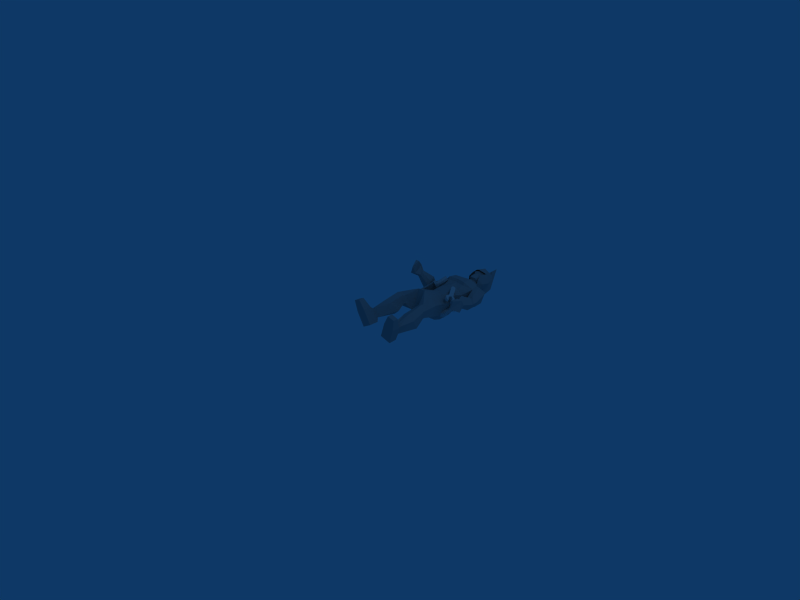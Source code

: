 # Source: wartime_mechanic_heal.blend  (saved by Blender 2.49.2; exported with 4.5.12 LTS)
import bpy
from mathutils import Matrix  # noqa: F401  (used for matrix-valued properties, if any)

bpy.ops.wm.read_factory_settings(use_empty=True)
scene = bpy.context.scene
scene.name = 'Scene'

# ---- collections
col_collection_1 = bpy.data.collections.new('Collection 1'); scene.collection.children.link(col_collection_1)

# ---- materials (node trees are filled in below, after node groups)
mat_material = bpy.data.materials.new('Material')
mat_material.alpha_threshold = 0.0
mat_material.roughness = 0.5
mat_material.line_color = (0.0, 0.0, 0.0, 1.0)
mat_material_001 = bpy.data.materials.new('Material.001')
mat_material_001.alpha_threshold = 0.0
mat_material_001.diffuse_color = (0.6392, 0.6392, 0.6392, 1.0)
mat_material_001.roughness = 0.5
mat_material_001.line_color = (0.0, 0.0, 0.0, 1.0)

# ---- material node trees

# ---- world
world_world = bpy.data.worlds.new('World'); scene.world = world_world
world_world.color = (0.05656, 0.2208, 0.4)
world_world.use_sun_shadow = False
world_world.sun_shadow_jitter_overblur = 0.0
world_world.cycles.sampling_method = 'MANUAL'
world_world.cycles.sample_map_resolution = 256

# ---- cameras
cam_camera = bpy.data.cameras.new('Camera')
cam_camera.passepartout_alpha = 0.2
cam_camera.clip_end = 100.0
cam_camera.lens = 35.0
cam_camera.ortho_scale = 7.314
cam_camera.show_passepartout = False
cam_camera.show_safe_areas = True
cam_camera.dof.focus_distance = 0.0
cam_camera.dof.aperture_fstop = 128.0

# ---- lights
light_spot = bpy.data.lights.new('Spot', 'POINT')
light_spot.transmission_factor = 0.0
light_spot.cutoff_distance = 30.0
light_spot.energy = 100.0
light_spot.shadow_buffer_clip_start = 1.001
light_spot.shadow_soft_size = 1.0
light_spot.shadow_maximum_resolution = 0.006
light_spot.use_absolute_resolution = True
light_spot.cycles.use_multiple_importance_sampling = False

# ---- meshes
me_cylinder_002 = bpy.data.meshes.new('Cylinder.002')
me_cylinder_002.from_pydata([(-12.28, 9.611, -0.7708), (-11.28, 11.41, -3.744), (-12.06, 12.08, -3.603), (-13.06, 10.28, -0.63), (-11.66, 10.21, -0.1963), (-10.66, 12.01, -3.169), (-11.44, 12.68, -3.028), (-12.44, 10.88, -0.05545), (-12.46, 10.51, -0.07362), (-12.03, 10.14, -0.1504), (-12.79, 10.18, -0.3869), (-12.37, 9.813, -0.4636), (-12.66, 9.288, 0.4034), (-13.09, 9.653, 0.4802), (-12.32, 9.616, 0.7167), (-12.75, 9.981, 0.7934), (-12.85, 9.926, 1.102), (-12.3, 9.458, 1.004), (-13.28, 9.505, 0.7001), (-12.73, 9.036, 0.6015), (-12.95, 8.643, 1.251), (-13.5, 9.112, 1.349), (-12.52, 9.065, 1.653), (-13.07, 9.533, 1.751), (-14.15, 8.485, 0.752), (-13.6, 8.017, 0.6534), (-13.38, 8.41, 0.004147), (-13.93, 8.878, 0.1027), (-12.57, 9.692, 1.053), (-12.41, 9.261, 1.328), (-12.79, 9.299, 1.702), (-12.96, 9.73, 1.427), (-12.68, 9.495, 1.377), (-11.55, 10.52, 1.449), (-11.82, 10.76, 1.504), (-14.01, 7.984, -2.29), (-13.64, 5.079, 0.5424), (-14.17, 5.779, 1.2), (-14.45, 8.665, -1.535), (-14.61, 7.798, -2.47), (-14.19, 4.952, 0.2356), (-14.72, 5.652, 0.8934), (-15.05, 8.479, -1.716), (-15.27, 9.042, -1.89), (-14.58, 7.924, -3.052), (-14.5, 9.284, -1.655), (-13.8, 8.166, -2.817), (-14.89, 9.163, -1.773), (-14.19, 8.045, -2.934), (-14.93, 8.468, -2.449), (-14.15, 8.71, -2.215), (-14.54, 8.589, -2.332), (-14.75, 9.35, -2.426), (-14.36, 9.471, -2.308), (-15.14, 9.229, -2.543), (-15.03, 9.792, -1.936), (-14.64, 9.912, -1.819), (-15.42, 9.671, -2.053), (-15.43, 9.968, -2.318), (-14.66, 10.21, -2.084), (-15.04, 10.09, -2.201), (-15.15, 9.526, -2.808), (-14.37, 9.768, -2.573), (-14.76, 9.647, -2.69), (-14.36, 8.748, -3.104), (-13.97, 8.869, -2.987), (-14.74, 8.627, -3.221), (-14.07, 8.306, -3.593), (-13.68, 8.427, -3.476), (-14.46, 8.185, -3.711), (-14.47, 8.494, -3.984), (-13.7, 8.736, -3.75), (-14.08, 8.615, -3.867), (-14.76, 8.936, -3.495), (-13.98, 9.178, -3.26), (-14.37, 9.057, -3.377), (-14.47, 9.654, -3.64), (-14.16, 9.751, -3.546), (-14.79, 9.556, -3.735), (-14.24, 9.296, -4.036), (-13.93, 9.394, -3.941), (-14.56, 9.199, -4.131), (-14.7, 9.999, -3.241), (-14.43, 10.08, -3.158), (-14.98, 9.914, -3.324), (-14.9, 10.31, -2.896), (-14.63, 10.4, -2.814), (-15.18, 10.23, -2.979), (-14.63, 5.173, 0.9377), (-14.41, 4.877, 0.6598), (-14.08, 5.3, 1.245), (-13.86, 5.004, 0.9666), (-9.788, 2.101, 0.0731), (-9.577, 1.655, 0.1157), (-8.95, 2.348, 1.385), (-9.472, 2.139, 1.713), (-9.806, 1.318, 0.7839), (-10.23, 2.106, 0.6316), (-9.564, 1.405, 1.17), (-10.21, 1.656, 0.4095), (-10.01, 2.436, 1.128), (-12.41, 0.946, 2.254), (-11.94, 1.09, 2.986), (-12.29, 0.6937, 2.279), (-12.28, 1.516, 2.753), (-12.48, 0.736, 2.034), (-11.84, 0.485, 2.795), (-12.09, 0.9846, 2.725), (-12.5, 1.186, 2.257), (-12.08, 0.3981, 2.409), (-11.74, 1.219, 3.338), (-9.565, 2.779, 1.91), (-8.897, 2.497, 2.69), (-9.043, 1.68, 2.023), (-10.02, 1.045, 0.2838), (-10.69, 1.349, -0.4791), (-10.55, 2.144, 0.17), (-9.093, 2.967, 1.567), (-8.424, 2.685, 2.348), (-8.57, 1.868, 1.681), (-9.552, 1.233, -0.05849), (-10.22, 1.537, -0.8215), (-10.07, 2.332, -0.1723), (-9.802, 1.93, 1.097), (-9.331, 2.127, 0.7582), (-4.051, 4.621, -3.19), (-4.441, 3.618, -4.391), (-4.842, 4.083, -4.471), (-5.601, 4.032, -1.315), (-6.362, 2.594, -2.888), (-6.818, 3.124, -2.979), (-2.687, 5.087, -5.177), (-10.02, 1.677, -0.4899), (-9.838, 1.303, -0.2414), (-8.669, 2.508, 1.785), (-11.37, 6.038, -7.587), (-7.663, 10.39, -7.017), (-11.39, 5.081, -2.317), (-6.815, 10.6, -0.2325), (-11.51, 5.06, -1.242), (-8.067, 9.351, 2.334), (-12.21, 4.359, 0.4713), (-9.049, 8.227, 3.383), (-13.34, 3.511, 2.084), (-9.531, 7.709, 5.534), (-13.96, 2.85, 3.519), (-9.835, 7.277, 8.047), (-14.88, 1.537, 5.79), (-11.43, 6.129, 10.37), (-14.88, 1.79, 8.018), (-12.81, 4.592, 10.72), (-14.51, 2.204, 3.655), (-15.38, 1.416, 9.872), (-14.25, 2.94, 11.42), (-6.924, 14.64, -20.69), (-3.729, 16.02, -18.9), (-8.224, 17.13, -20.11), (-5.151, 18.45, -18.35), (-7.541, 13.9, -18.96), (-4.424, 15.22, -16.95), (-8.845, 16.38, -18.36), (-5.872, 17.7, -16.66), (-9.233, 14.09, -21.75), (-10.23, 15.66, -21.47), (-9.692, 13.61, -20.65), (-10.62, 15.2, -20.32), (-7.45, 14.26, -17.56), (-5.821, 15.06, -16.36), (-8.267, 15.68, -17.25), (-6.64, 16.48, -16.22), (-8.111, 11.75, -13.87), (-6.462, 12.16, -11.62), (-9.941, 14.5, -13.58), (-8.617, 15.38, -11.29), (-7.809, 14.89, -17.45), (-9.649, 12.66, -14.3), (-7.139, 13.9, -11.17), (-6.214, 15.77, -16.3), (-9.946, 10.12, -10.7), (-8.429, 11.13, -9.813), (-11.46, 12.22, -10.51), (-9.949, 13.21, -9.586), (-11.41, 10.6, -11.04), (-8.861, 12.3, -9.521), (-10.16, 9.68, -9.854), (-8.58, 10.87, -9.265), (-11.66, 11.87, -9.656), (-10.09, 12.98, -9.011), (-11.62, 10.23, -10.1), (-8.966, 12.11, -9.02), (-12.99, 10.91, -7.295), (-10.66, 12.71, -6.747), (-12.13, 8.083, -7.554), (-8.543, 11.36, -6.818), (-13.42, 9.254, -1.492), (-11.1, 11.09, -0.9063), (-12.57, 7.046, -2.196), (-8.652, 11.44, -0.6696), (-13.59, 8.193, -0.1431), (-11.83, 10.01, 0.9876), (-13.03, 6.32, -1.132), (-9.83, 10.33, 1.919), (-14.24, 7.259, 0.8687), (-12.39, 9.36, 2.437), (-13.7, 5.685, 0.4424), (-10.78, 9.416, 3.12), (-14.7, 7.139, 2.668), (-13.24, 8.476, 3.957), (-14.37, 5.413, 2.017), (-10.97, 8.878, 5.104), (-16.96, 6.343, 4.848), (-14.28, 8.167, 5.502), (-15.63, 4.799, 3.206), (-14.33, 9.369, 7.807), (-17.52, 5.282, 6.507), (-17.8, 6.786, 8.95), (-16.92, 3.271, 5.597), (-15.29, 8.352, 9.478), (-15.6, 3.22, 8.699), (-14.41, 4.803, 10.14), (-18.12, 6.497, 5.772), (-18.19, 7.901, 7.511), (-16.13, 9.134, 8.226), (-15.65, 8.595, 2.892), (-14.63, 9.329, 3.375), (-14.28, 10.21, 4.247), (-17.11, 8.856, 3.401), (-17.17, 10.06, 4.554), (-15.77, 10.59, 4.841), (-16.1, 8.911, 2.13), (-15.08, 9.587, 2.174), (-14.53, 10.52, 2.565), (-17.19, 9.529, 2.812), (-16.85, 10.58, 3.293), (-15.59, 11.22, 3.327), (-16.13, 8.523, 0.1088), (-14.91, 9.563, 0.2775), (-14.09, 10.64, 0.6864), (-17.73, 9.739, 1.121), (-17.35, 11.28, 1.832), (-15.61, 11.94, 1.683), (-16.36, 10.47, -2.571), (-15.66, 10.84, -2.564), (-15.34, 11.49, -2.304), (-17.16, 11.09, -2.051), (-16.98, 11.85, -1.693), (-16.13, 12.17, -1.768), (-17.28, 10.56, -3.884), (-15.29, 12.65, -3.35), (-18.15, 11.54, -3.751), (-16.22, 13.66, -3.191), (-16.43, 10.91, -5.723), (-15.31, 12.7, -5.414), (-17.06, 11.53, -5.897), (-16.19, 4.178, 3.279), (-15.78, 2.089, 10.04), (-15.74, 2.794, 10.41), (-15.33, 3.032, 10.85), (-15.49, 4.247, 9.45), (-16.55, 5.513, 9.187), (-15.19, 1.763, 10.96), (-9.754, 4.605, -7.431), (-6.195, 9.062, -6.967), (-2.054, 8.668, -20.43), (-1.401, 12.14, -18.79), (0.5513, 7.811, -19.59), (1.198, 11.21, -18.02), (-2.823, 8.036, -18.7), (-2.221, 11.41, -16.82), (-0.2099, 7.199, -17.86), (0.4821, 10.5, -16.34), (-2.174, 6.325, -21.34), (-0.5426, 5.507, -20.92), (-2.688, 5.839, -20.26), (-1.023, 5.133, -19.77), (-2.545, 8.235, -17.26), (-2.137, 10.05, -16.14), (-1.027, 7.727, -16.82), (-0.5871, 9.546, -15.89), (-5.079, 7.272, -13.67), (-5.209, 9.149, -11.57), (-2.034, 6.112, -13.04), (-1.644, 7.777, -10.83), (-1.87, 8.012, -17.1), (-3.84, 5.937, -13.89), (-3.407, 8.904, -10.95), (-1.369, 9.813, -16.02), (-6.531, 5.423, -10.42), (-5.91, 7.219, -9.724), (-4.181, 4.427, -9.95), (-3.581, 6.21, -9.211), (-5.739, 4.059, -10.52), (-4.697, 7.081, -9.33), (-6.882, 5.355, -9.562), (-6.066, 7.182, -9.248), (-4.529, 4.281, -9.085), (-3.776, 6.125, -8.715), (-6.125, 3.921, -9.539), (-4.841, 7.035, -8.934), (-5.292, 3.29, -6.479), (-3.949, 5.967, -6.457), (-7.99, 3.836, -7.026), (-5.45, 7.982, -6.843), (-7.098, 3.764, -0.7322), (-5.609, 6.37, -0.5777), (-9.374, 4.152, -1.587), (-5.592, 8.837, -0.732), (-8.122, 3.573, 0.2823), (-6.695, 5.681, 1.338), (-9.979, 3.77, -0.964), (-6.76, 7.704, 2.124), (-9.246, 2.72, 1.085), (-7.523, 4.868, 2.611), (-10.76, 3.126, 0.516), (-7.678, 6.528, 3.236), (-9.739, 2.162, 2.704), (-8.586, 3.74, 3.906), (-11.38, 2.449, 1.997), (-8.377, 6.107, 4.958), (-10.45, -0.2782, 5.534), (-9.134, 2.463, 5.192), (-12.15, 1.126, 3.379), (-7.607, 3.302, 7.48), (-10.86, -0.3337, 7.217), (-9.534, -0.00361, 9.778), (-12.92, -0.2191, 6.109), (-8.478, 2.779, 9.907), (-13.44, 1.415, 8.922), (-12.26, 3.015, 10.36), (-9.837, -1.059, 6.798), (-8.213, -0.3189, 8.309), (-7.44, 1.912, 8.33), (-8.987, 0.5432, 2.937), (-8.333, 1.731, 2.922), (-7.398, 2.345, 3.408), (-8.154, -0.4399, 3.874), (-6.917, -0.1687, 4.664), (-6.516, 1.392, 4.457), (-8.735, -0.03512, 2.446), (-8.122, 1.083, 2.004), (-7.229, 1.815, 1.89), (-7.652, -0.6415, 3.279), (-6.49, 0.03583, 3.345), (-6.2, 1.125, 2.691), (-9.381, -0.6282, 1.443), (-8.717, 0.4489, 0.5373), (-7.751, 1.412, 0.02889), (-7.531, -1.473, 2.403), (-5.954, -0.7524, 2.11), (-5.839, 0.6644, 0.8966), (-8.68, -2.234, -1.272), (-8.523, -1.64, -1.767), (-7.931, -1.231, -2.024), (-7.73, -2.644, -0.8016), (-6.962, -2.309, -0.9826), (-6.915, -1.628, -1.587), (-8.918, -3.699, -1.76), (-7.422, -1.785, -3.408), (-7.789, -4.377, -1.758), (-6.245, -2.513, -3.378), (-9.687, -3.999, -3.607), (-8.333, -2.946, -4.87), (-9.066, -4.637, -3.759), (-12.62, 0.5236, 3.529), (-14.67, 1.167, 10.14), (-14.03, 1.361, 10.56), (-13.91, 1.849, 10.98), (-12.54, 1.78, 9.75), (-11.09, 0.9528, 9.746), (-14.25, 2.827, 10.41), (-15.53, 1.094, 8.576), (-14.03, 3.273, 12.07), (-17.0, -0.3545, 11.33), (-14.64, 2.659, 14.04), (-17.5, -0.8178, 12.96), (-15.77, 1.39, 15.01), (-16.63, -0.06155, 9.688), (-16.2, 0.4439, 9.753), (-16.71, 0.2195, 14.31), (-16.27, 1.928, 9.051), (-15.25, 3.754, 11.7), (-17.78, 1.505, 12.02), (-17.15, 2.792, 13.03), (-15.95, 3.166, 13.78), (-18.01, 0.6912, 13.48), (-17.53, 1.668, 14.24), (-16.74, 1.82, 14.73), (-17.04, 1.71, 10.39), (-16.55, 0.5905, 10.06), (-16.55, 3.114, 11.55), (-15.7, 2.951, 10.54), (-14.86, 0.793, 9.202), (-13.31, 2.137, 11.88), (-15.09, -0.762, 12.2), (-14.01, 0.1389, 13.24), (-13.9, 1.435, 13.92), (-15.98, -1.031, 13.62), (-15.15, -0.3475, 14.4), (-15.17, 0.4938, 14.83), (-14.87, -0.1054, 10.58), (-16.03, 0.151, 10.1), (-13.69, 0.7247, 11.8), (-13.9, 1.447, 10.71), (-13.47, 3.852, 11.76), (-14.14, 3.203, 14.64), (-15.32, 1.904, 16.24), (-13.02, 3.285, 11.76), (-13.67, 2.6, 14.64), (-14.96, 1.442, 16.24), (-17.63, -0.815, 16.4), (-11.48, 5.321, 12.23), (-12.46, 4.339, 15.77), (-14.35, 2.461, 18.52), (-18.21, -1.587, 18.21), (-13.39, 3.38, 12.37), (-17.21, -0.3949, 10.79), (-14.1, 2.673, 14.02), (-17.81, -0.9037, 13.01), (-15.47, 1.303, 15.72), (-16.6, 2.306, 9.749), (-14.87, 4.027, 11.03), (-18.19, 1.046, 12.31), (-15.57, 3.399, 13.92), (-18.08, 0.9274, 14.75), (-16.55, 1.9, 15.52), (-17.42, 1.384, 10.25), (-16.51, 3.397, 11.36), (-14.53, 0.1346, 9.756), (-12.89, 1.91, 11.04), (-13.89, -0.3841, 13.35), (-13.46, 1.15, 13.92), (-14.94, 0.18, 15.52), (-15.64, -0.5252, 10.26), (-16.83, -0.004457, 15.3), (-17.56, 1.788, 15.14), (-17.11, 3.061, 13.34), (-15.74, 3.079, 9.934), (-15.11, -0.8253, 15.15), (-13.58, 0.2718, 11.37), (-13.9, 1.111, 9.941), (-18.12, 1.097, 11.89), (-15.85, -1.347, 11.86), (-15.86, -1.492, 12.36), (-15.99, -1.306, 14.76), (-17.14, -0.4285, 15.55), (-13.45, 3.847, 11.7), (-14.13, 3.197, 14.58), (-15.31, 1.898, 16.19), (-13.01, 3.279, 11.71), (-13.66, 2.594, 14.59), (-14.95, 1.437, 16.19), (-17.61, -0.8208, 16.34)], [], [(28, 15, 14), (17, 28, 14), (28, 16, 15), (29, 19, 20), (22, 29, 20), (29, 17, 19), (31, 21, 18), (16, 31, 18), (31, 23, 21), (30, 20, 21), (23, 30, 21), (30, 22, 20), (30, 32, 33), (32, 28, 33), (22, 30, 33), (29, 22, 33), (17, 29, 33), (28, 17, 33), (32, 30, 34), (28, 32, 34), (31, 16, 34), (23, 31, 34), (30, 23, 34), (16, 28, 34), (47, 38, 42), (43, 47, 42), (47, 45, 38), (39, 35, 48), (48, 35, 46), (48, 44, 39), (49, 42, 39), (44, 49, 39), (49, 43, 42), (50, 35, 38), (45, 50, 38), (46, 35, 50), (98, 93, 94), (95, 98, 94), (98, 96, 93), (99, 92, 93), (96, 99, 93), (97, 92, 99), (94, 92, 100), (100, 92, 97), (100, 95, 94), (102, 107, 103), (103, 106, 102), (110, 102, 106), (106, 103, 109), (103, 107, 101), (101, 105, 103), (109, 103, 105), (105, 101, 108), (101, 107, 102), (102, 104, 101), (108, 101, 104), (104, 102, 110), (123, 112, 111), (124, 117, 118), (123, 113, 112), (124, 118, 119), (123, 114, 113), (124, 119, 120), (123, 115, 114), (124, 120, 121), (123, 116, 115), (124, 121, 122), (123, 111, 116), (124, 122, 117), (116, 111, 117), (116, 117, 122), (115, 116, 122), (115, 122, 121), (114, 115, 120), (115, 121, 120), (113, 114, 119), (114, 120, 119), (112, 113, 118), (113, 119, 118), (111, 112, 118), (111, 118, 117), (96, 98, 106), (96, 106, 109), (98, 95, 110), (98, 110, 106), (97, 99, 105), (97, 105, 108), (99, 96, 105), (96, 109, 105), (100, 97, 104), (97, 108, 104), (95, 100, 104), (95, 104, 110), (131, 125, 126), (131, 126, 127), (127, 125, 131), (129, 128, 134), (129, 134, 133), (130, 129, 132), (129, 133, 132), (128, 130, 134), (130, 132, 134), (128, 125, 130), (125, 127, 130), (126, 129, 127), (129, 130, 127), (125, 128, 129), (125, 129, 126), (157, 154, 155), (154, 157, 156), (159, 154, 158), (154, 159, 155), (161, 155, 159), (155, 161, 157), (160, 157, 161), (157, 160, 156), (164, 163, 165), (163, 164, 162), (162, 156, 163), (156, 162, 154), (164, 154, 162), (154, 164, 158), (165, 158, 164), (158, 165, 160), (163, 160, 165), (160, 163, 156), (167, 158, 166), (158, 167, 159), (159, 169, 161), (159, 177, 169), (159, 167, 177), (168, 161, 169), (161, 168, 160), (174, 160, 168), (160, 166, 158), (174, 166, 160), (171, 166, 170), (166, 171, 167), (173, 177, 176), (177, 173, 169), (172, 169, 173), (169, 172, 168), (175, 168, 172), (168, 175, 174), (170, 174, 175), (174, 170, 166), (167, 176, 177), (176, 167, 171), (181, 176, 183), (176, 181, 173), (180, 173, 181), (173, 180, 172), (182, 172, 180), (172, 182, 175), (179, 170, 178), (170, 179, 171), (178, 175, 182), (175, 178, 170), (183, 171, 179), (171, 183, 176), (187, 183, 189), (183, 187, 181), (186, 181, 187), (181, 186, 180), (188, 180, 186), (180, 188, 182), (184, 182, 188), (182, 184, 178), (185, 178, 184), (178, 185, 179), (189, 179, 185), (179, 189, 183), (191, 189, 193), (189, 191, 187), (190, 187, 191), (187, 190, 186), (192, 186, 190), (186, 192, 188), (135, 188, 192), (188, 135, 184), (184, 135, 136), (184, 136, 185), (193, 185, 136), (185, 193, 189), (194, 191, 195), (191, 194, 190), (196, 190, 194), (190, 196, 192), (197, 136, 138), (136, 197, 193), (197, 199, 195), (199, 197, 201), (198, 195, 199), (195, 198, 194), (200, 194, 198), (194, 200, 196), (139, 196, 200), (196, 139, 137), (138, 201, 197), (201, 138, 140), (193, 195, 191), (195, 193, 197), (203, 201, 205), (201, 203, 199), (202, 199, 203), (199, 202, 198), (204, 198, 202), (198, 204, 200), (141, 200, 204), (200, 141, 139), (205, 140, 142), (140, 205, 201), (207, 205, 209), (205, 207, 203), (206, 203, 207), (203, 206, 202), (208, 202, 206), (202, 208, 204), (143, 204, 208), (204, 143, 141), (209, 142, 144), (142, 209, 205), (211, 209, 213), (209, 211, 207), (210, 207, 211), (207, 210, 206), (212, 206, 210), (206, 212, 208), (145, 208, 212), (208, 145, 143), (213, 144, 146), (144, 213, 209), (251, 252, 253), (216, 210, 214), (210, 216, 254), (151, 212, 254), (212, 151, 145), (254, 147, 151), (147, 254, 216), (217, 146, 148), (146, 217, 213), (259, 217, 219), (259, 218, 214), (149, 214, 218), (214, 149, 216), (216, 149, 147), (219, 148, 150), (222, 215, 221), (215, 222, 217), (213, 217, 222), (210, 220, 214), (221, 214, 220), (214, 221, 215), (224, 213, 225), (213, 224, 211), (223, 211, 224), (211, 223, 210), (228, 221, 227), (221, 228, 222), (225, 222, 228), (222, 225, 213), (226, 210, 223), (210, 226, 220), (227, 220, 226), (220, 227, 221), (230, 225, 231), (225, 230, 224), (234, 227, 233), (227, 234, 228), (231, 228, 234), (228, 231, 225), (229, 224, 230), (224, 229, 223), (232, 223, 229), (223, 232, 226), (233, 226, 232), (226, 233, 227), (236, 231, 237), (231, 236, 230), (240, 233, 239), (233, 240, 234), (237, 234, 240), (234, 237, 231), (235, 230, 236), (230, 235, 229), (238, 229, 235), (229, 238, 232), (239, 232, 238), (232, 239, 233), (242, 237, 243), (237, 242, 236), (246, 239, 245), (239, 246, 240), (243, 240, 246), (240, 243, 237), (241, 236, 242), (236, 241, 235), (244, 235, 241), (235, 244, 238), (245, 238, 244), (238, 245, 239), (247, 243, 248), (243, 247, 242), (250, 245, 249), (245, 250, 246), (248, 246, 250), (246, 248, 243), (242, 247, 241), (249, 241, 247), (241, 249, 244), (244, 249, 245), (251, 248, 252), (248, 251, 247), (252, 249, 253), (249, 252, 250), (250, 252, 248), (253, 247, 251), (247, 253, 249), (210, 254, 212), (149, 218, 255), (152, 149, 255), (150, 257, 219), (150, 153, 257), (135, 196, 137), (258, 257, 256), (257, 258, 219), (218, 256, 255), (256, 218, 258), (215, 217, 259), (215, 259, 214), (148, 219, 217), (259, 219, 258), (258, 218, 259), (196, 135, 192), (152, 255, 260), (257, 153, 260), (256, 257, 260), (255, 256, 260), (136, 262, 138), (262, 135, 261), (135, 262, 136), (266, 264, 263), (263, 265, 266), (268, 267, 263), (263, 264, 268), (270, 268, 264), (264, 266, 270), (269, 270, 266), (266, 265, 269), (273, 274, 272), (272, 271, 273), (271, 272, 265), (265, 263, 271), (273, 271, 263), (263, 267, 273), (274, 273, 267), (267, 269, 274), (272, 274, 269), (269, 265, 272), (276, 275, 267), (267, 268, 276), (268, 270, 278), (268, 278, 286), (268, 286, 276), (277, 278, 270), (270, 269, 277), (283, 277, 269), (269, 267, 275), (283, 269, 275), (280, 279, 275), (275, 276, 280), (282, 285, 286), (286, 278, 282), (281, 282, 278), (278, 277, 281), (284, 281, 277), (277, 283, 284), (279, 284, 283), (283, 275, 279), (276, 286, 285), (285, 280, 276), (290, 292, 285), (285, 282, 290), (289, 290, 282), (282, 281, 289), (291, 289, 281), (281, 284, 291), (288, 287, 279), (279, 280, 288), (287, 291, 284), (284, 279, 287), (292, 288, 280), (280, 285, 292), (296, 298, 292), (292, 290, 296), (295, 296, 290), (290, 289, 295), (297, 295, 289), (289, 291, 297), (293, 297, 291), (291, 287, 293), (294, 293, 287), (287, 288, 294), (298, 294, 288), (288, 292, 298), (300, 302, 298), (298, 296, 300), (299, 300, 296), (296, 295, 299), (301, 299, 295), (295, 297, 301), (261, 301, 297), (297, 293, 261), (262, 261, 293), (293, 294, 262), (302, 262, 294), (294, 298, 302), (303, 304, 300), (300, 299, 303), (305, 303, 299), (299, 301, 305), (306, 138, 262), (262, 302, 306), (306, 304, 308), (308, 310, 306), (307, 308, 304), (304, 303, 307), (309, 307, 303), (303, 305, 309), (139, 309, 305), (305, 137, 139), (138, 306, 310), (310, 140, 138), (302, 300, 304), (304, 306, 302), (312, 314, 310), (310, 308, 312), (311, 312, 308), (308, 307, 311), (313, 311, 307), (307, 309, 313), (141, 313, 309), (309, 139, 141), (314, 142, 140), (140, 310, 314), (316, 318, 314), (314, 312, 316), (315, 316, 312), (312, 311, 315), (317, 315, 311), (311, 313, 317), (143, 317, 313), (313, 141, 143), (318, 144, 142), (142, 314, 318), (320, 322, 318), (318, 316, 320), (319, 320, 316), (316, 315, 319), (321, 319, 315), (315, 317, 321), (145, 321, 317), (317, 143, 145), (322, 146, 144), (144, 318, 322), (360, 362, 361), (325, 323, 319), (319, 363, 325), (151, 363, 321), (321, 145, 151), (363, 151, 147), (147, 325, 363), (326, 148, 146), (146, 322, 326), (368, 328, 326), (368, 323, 327), (149, 327, 323), (323, 325, 149), (325, 147, 149), (328, 150, 148), (331, 330, 324), (324, 326, 331), (322, 331, 326), (319, 323, 329), (330, 329, 323), (323, 324, 330), (333, 334, 322), (322, 320, 333), (332, 333, 320), (320, 319, 332), (337, 336, 330), (330, 331, 337), (334, 337, 331), (331, 322, 334), (335, 332, 319), (319, 329, 335), (336, 335, 329), (329, 330, 336), (339, 340, 334), (334, 333, 339), (343, 342, 336), (336, 337, 343), (340, 343, 337), (337, 334, 340), (338, 339, 333), (333, 332, 338), (341, 338, 332), (332, 335, 341), (342, 341, 335), (335, 336, 342), (345, 346, 340), (340, 339, 345), (349, 348, 342), (342, 343, 349), (346, 349, 343), (343, 340, 346), (344, 345, 339), (339, 338, 344), (347, 344, 338), (338, 341, 347), (348, 347, 341), (341, 342, 348), (351, 352, 346), (346, 345, 351), (355, 354, 348), (348, 349, 355), (352, 355, 349), (349, 346, 352), (350, 351, 345), (345, 344, 350), (353, 350, 344), (344, 347, 353), (354, 353, 347), (347, 348, 354), (356, 357, 352), (352, 351, 356), (359, 358, 354), (354, 355, 359), (357, 359, 355), (355, 352, 357), (351, 350, 356), (358, 356, 350), (350, 353, 358), (353, 354, 358), (360, 361, 357), (357, 356, 360), (361, 362, 358), (358, 359, 361), (359, 357, 361), (362, 360, 356), (356, 358, 362), (319, 321, 363), (149, 364, 327), (152, 364, 149), (150, 328, 366), (150, 366, 153), (261, 137, 305), (367, 365, 366), (366, 328, 367), (327, 364, 365), (365, 367, 327), (324, 368, 326), (324, 323, 368), (148, 326, 328), (368, 367, 328), (367, 368, 327), (305, 301, 261), (261, 135, 137), (152, 260, 364), (366, 260, 153), (365, 260, 366), (364, 260, 365), (385, 378, 384), (378, 386, 375), (390, 369, 380), (370, 369, 379), (380, 369, 371), (382, 380, 383), (380, 382, 389), (389, 382, 381), (387, 372, 388), (372, 387, 381), (383, 371, 373), (371, 383, 380), (385, 383, 386), (383, 385, 382), (384, 382, 385), (382, 384, 381), (374, 381, 384), (381, 374, 372), (373, 386, 383), (386, 373, 375), (372, 376, 388), (376, 377, 388), (388, 379, 387), (379, 377, 370), (388, 377, 379), (374, 384, 378), (378, 385, 386), (387, 389, 381), (380, 389, 390), (379, 389, 387), (390, 389, 379), (379, 369, 390), (397, 396, 378), (378, 375, 398), (402, 392, 369), (370, 391, 369), (392, 371, 369), (394, 395, 392), (392, 401, 394), (401, 393, 394), (399, 400, 372), (372, 393, 399), (395, 373, 371), (371, 392, 395), (397, 398, 395), (395, 394, 397), (396, 397, 394), (394, 393, 396), (374, 396, 393), (393, 372, 374), (373, 395, 398), (398, 375, 373), (372, 400, 376), (376, 400, 377), (400, 399, 391), (391, 370, 377), (400, 391, 377), (374, 378, 396), (378, 398, 397), (399, 393, 401), (392, 402, 401), (391, 399, 401), (402, 391, 401), (391, 402, 369), (412, 409, 405), (412, 408, 409), (413, 412, 409), (407, 412, 411), (407, 408, 412), (407, 411, 410), (406, 407, 410), (404, 411, 412), (405, 404, 412), (404, 410, 411), (404, 403, 410), (434, 433, 423), (433, 418, 424), (435, 420, 422), (420, 435, 426), (426, 435, 421), (422, 414, 416), (414, 422, 420), (434, 422, 424), (422, 434, 435), (423, 435, 434), (435, 423, 421), (417, 421, 423), (416, 424, 422), (424, 416, 418), (417, 423, 433), (433, 434, 424), (425, 426, 421), (420, 426, 436), (419, 426, 425), (436, 426, 419), (437, 433, 443), (433, 431, 418), (429, 430, 428), (428, 438, 429), (438, 442, 429), (416, 414, 430), (414, 428, 430), (437, 431, 430), (430, 429, 437), (443, 437, 429), (429, 442, 443), (417, 443, 442), (416, 430, 431), (431, 418, 416), (417, 433, 443), (433, 431, 437), (432, 442, 438), (428, 439, 438), (427, 432, 438), (439, 427, 438), (423, 444, 417), (417, 444, 443), (424, 418, 444), (418, 431, 444), (423, 434, 444), (424, 444, 434), (437, 443, 444), (437, 444, 431), (415, 440, 417), (440, 421, 417), (442, 441, 417), (441, 415, 417), (444, 424, 447), (444, 447, 451), (431, 444, 450), (444, 451, 450), (431, 450, 430), (450, 449, 430), (430, 449, 448), (430, 448, 428), (422, 446, 447), (422, 447, 424), (420, 445, 422), (445, 446, 422), (91, 89, 90), (89, 88, 90), (37, 36, 90), (36, 91, 90), (40, 41, 88), (40, 88, 89), (36, 40, 91), (40, 89, 91), (41, 37, 90), (41, 90, 88), (84, 82, 85), (84, 85, 87), (82, 83, 85), (83, 86, 85), (59, 60, 86), (60, 85, 86), (60, 58, 87), (60, 87, 85), (58, 61, 87), (61, 84, 87), (62, 59, 86), (62, 86, 83), (63, 62, 83), (63, 83, 82), (61, 63, 84), (63, 82, 84), (81, 79, 76), (81, 76, 78), (79, 80, 76), (80, 77, 76), (70, 72, 81), (72, 79, 81), (72, 71, 80), (72, 80, 79), (73, 70, 81), (73, 81, 78), (71, 74, 80), (74, 77, 80), (74, 75, 77), (75, 76, 77), (75, 73, 78), (75, 78, 76), (64, 66, 75), (66, 73, 75), (65, 64, 75), (65, 75, 74), (68, 65, 71), (65, 74, 71), (66, 69, 70), (66, 70, 73), (67, 68, 71), (67, 71, 72), (69, 67, 72), (69, 72, 70), (44, 48, 67), (44, 67, 69), (48, 46, 68), (48, 68, 67), (49, 44, 66), (44, 69, 66), (46, 50, 65), (46, 65, 68), (50, 51, 64), (50, 64, 65), (51, 49, 66), (51, 66, 64), (54, 52, 63), (54, 63, 61), (52, 53, 62), (52, 62, 63), (53, 56, 62), (56, 59, 62), (57, 54, 61), (57, 61, 58), (55, 57, 58), (55, 58, 60), (56, 55, 59), (55, 60, 59), (45, 47, 56), (47, 55, 56), (47, 43, 57), (47, 57, 55), (43, 49, 54), (43, 54, 57), (50, 45, 53), (45, 56, 53), (51, 50, 53), (51, 53, 52), (49, 51, 54), (51, 52, 54), (37, 41, 38), (41, 42, 38), (35, 39, 40), (35, 40, 36), (39, 42, 41), (39, 41, 40), (35, 36, 37), (35, 37, 38), (26, 27, 25), (27, 24, 25), (19, 18, 27), (19, 27, 26), (18, 21, 27), (21, 24, 27), (21, 20, 25), (21, 25, 24), (20, 19, 26), (20, 26, 25), (12, 13, 19), (13, 18, 19), (14, 12, 19), (14, 19, 17), (13, 15, 16), (13, 16, 18), (10, 8, 13), (8, 15, 13), (9, 11, 14), (11, 12, 14), (8, 9, 15), (9, 14, 15), (11, 10, 13), (11, 13, 12), (0, 3, 11), (3, 10, 11), (7, 4, 8), (4, 9, 8), (4, 0, 11), (4, 11, 9), (3, 7, 8), (3, 8, 10), (2, 6, 7), (2, 7, 3), (1, 5, 6), (1, 6, 2), (0, 4, 1), (4, 5, 1), (4, 7, 6), (4, 6, 5), (0, 1, 2), (0, 2, 3)])
me_cylinder_002.polygons.foreach_set('material_index', [0, 0, 0, 0, 0, 0, 0, 0, 0, 0, 0, 0, 0, 0, 0, 0, 0, 0, 0, 0, 0, 0, 0, 0, 0, 0, 0, 0, 0, 0, 0, 0, 0, 0, 0, 0, 0, 0, 0, 0, 0, 0, 0, 0, 0, 0, 0, 0, 0, 0, 0, 0, 0, 0, 0, 0, 0, 0, 0, 0, 0, 0, 0, 0, 0, 0, 0, 0, 0, 0, 0, 0, 0, 0, 0, 0, 0, 0, 0, 0, 0, 0, 0, 0, 0, 0, 0, 0, 0, 0, 0, 0, 0, 1, 1, 1, 1, 1, 1, 1, 1, 1, 1, 1, 1, 1, 1, 1, 1, 1, 1, 1, 1, 1, 1, 1, 1, 1, 1, 1, 1, 1, 1, 1, 1, 1, 1, 1, 1, 1, 1, 1, 1, 1, 1, 1, 1, 1, 1, 1, 1, 1, 1, 1, 1, 1, 1, 1, 1, 1, 1, 1, 1, 1, 1, 1, 1, 1, 1, 1, 1, 1, 1, 1, 1, 1, 1, 1, 1, 1, 1, 1, 1, 1, 1, 1, 1, 1, 1, 1, 1, 1, 1, 1, 1, 1, 1, 1, 1, 1, 1, 1, 1, 1, 1, 1, 1, 1, 1, 1, 1, 1, 1, 1, 1, 1, 1, 1, 1, 1, 1, 1, 1, 1, 1, 1, 1, 1, 1, 1, 1, 1, 1, 1, 1, 1, 1, 1, 1, 1, 1, 1, 1, 1, 1, 1, 1, 1, 1, 1, 1, 1, 1, 1, 1, 1, 1, 1, 1, 1, 1, 1, 1, 1, 1, 1, 1, 1, 1, 1, 1, 1, 1, 1, 1, 1, 1, 1, 1, 1, 1, 1, 1, 1, 1, 1, 1, 1, 1, 1, 1, 1, 1, 1, 1, 1, 1, 1, 1, 1, 1, 1, 1, 1, 1, 1, 1, 1, 1, 1, 1, 1, 1, 1, 1, 1, 1, 1, 1, 1, 1, 1, 1, 1, 1, 1, 1, 1, 1, 1, 1, 1, 1, 1, 1, 1, 1, 1, 1, 1, 1, 1, 1, 1, 1, 1, 1, 1, 1, 1, 1, 1, 1, 1, 1, 1, 1, 1, 1, 1, 1, 1, 1, 1, 1, 1, 1, 1, 1, 1, 1, 1, 1, 1, 1, 1, 1, 1, 1, 1, 1, 1, 1, 1, 1, 1, 1, 1, 1, 1, 1, 1, 1, 1, 1, 1, 1, 1, 1, 1, 1, 1, 1, 1, 1, 1, 1, 1, 1, 1, 1, 1, 1, 1, 1, 1, 1, 1, 1, 1, 1, 1, 1, 1, 1, 1, 1, 1, 1, 1, 1, 1, 1, 1, 1, 1, 1, 1, 1, 1, 1, 1, 1, 1, 1, 1, 1, 1, 1, 1, 1, 1, 1, 1, 1, 1, 1, 1, 1, 1, 1, 1, 1, 1, 1, 1, 1, 1, 1, 1, 1, 1, 1, 1, 1, 1, 1, 1, 1, 1, 1, 1, 1, 1, 1, 1, 1, 1, 1, 1, 1, 1, 1, 1, 1, 1, 1, 1, 1, 1, 1, 1, 1, 1, 1, 1, 1, 1, 1, 1, 1, 1, 1, 1, 1, 1, 1, 1, 1, 1, 1, 1, 1, 1, 1, 1, 1, 1, 1, 1, 1, 1, 1, 1, 1, 1, 1, 1, 1, 1, 1, 1, 1, 1, 1, 1, 1, 1, 1, 1, 1, 1, 1, 1, 1, 1, 1, 1, 1, 1, 1, 1, 1, 1, 1, 1, 1, 1, 1, 1, 1, 1, 1, 1, 1, 1, 1, 1, 1, 1, 1, 1, 1, 1, 1, 1, 1, 1, 1, 1, 1, 1, 1, 1, 1, 1, 1, 1, 1, 1, 1, 1, 1, 1, 1, 1, 1, 1, 1, 1, 1, 1, 1, 1, 1, 1, 1, 1, 1, 1, 1, 1, 1, 1, 1, 1, 1, 1, 1, 1, 1, 1, 1, 1, 1, 1, 1, 1, 1, 1, 1, 1, 1, 1, 1, 1, 1, 1, 1, 1, 1, 1, 1, 1, 1, 1, 1, 1, 1, 1, 1, 1, 1, 1, 1, 1, 1, 1, 1, 1, 1, 1, 1, 1, 1, 1, 1, 1, 1, 1, 1, 1, 1, 1, 1, 1, 1, 1, 1, 1, 1, 1, 1, 1, 1, 1, 1, 1, 1, 1, 1, 1, 1, 1, 1, 1, 1, 1, 1, 1, 1, 1, 1, 1, 1, 1, 1, 1, 1, 1, 1, 0, 0, 0, 0, 0, 0, 0, 0, 0, 0, 0, 0, 0, 0, 0, 0, 0, 0, 0, 0, 0, 0, 0, 0, 0, 0, 0, 0, 0, 0, 0, 0, 0, 0, 0, 0, 0, 0, 0, 0, 0, 0, 0, 0, 0, 0, 0, 0, 0, 0, 0, 0, 0, 0, 0, 0, 0, 0, 0, 0, 0, 0, 0, 0, 0, 0, 0, 0, 0, 0, 0, 0, 0, 0, 0, 0, 0, 0, 0, 0, 0, 0, 0, 0, 0, 0, 0, 0, 0, 0, 0, 0, 0, 0, 0, 0, 0, 0, 0, 0, 0, 0, 0, 0, 0, 0, 0, 0, 0, 0, 0, 0, 0, 0, 0, 0, 0, 0, 0, 0, 0, 0, 0, 0, 0, 0, 0, 0, 0, 0, 0, 0, 0, 0, 0, 0, 0, 0, 0, 0])
_uv = me_cylinder_002.uv_layers.new(name='UVTex')
_uv.uv.foreach_set('vector', [0.1352, 0.8204, 0.128, 0.8185, 0.128, 0.8185, 0.1352, 0.8204, 0.1352, 0.8204, 0.128, 0.8185, 0.1352, 0.8204, 0.1352, 0.8204, 0.128, 0.8185, 0.1444, 0.8204, 0.1352, 0.8034, 0.1536, 0.8034, 0.1536, 0.8204, 0.1444, 0.8204, 0.1536, 0.8034, 0.1444, 0.8204, 0.1352, 0.8204, 0.1352, 0.8034, 0.1444, 0.8204, 0.1536, 0.8034, 0.1352, 0.8034, 0.1352, 0.8204, 0.1444, 0.8204, 0.1352, 0.8034, 0.1444, 0.8204, 0.1536, 0.8204, 0.1536, 0.8034, 0.1536, 0.8204, 0.1536, 0.8034, 0.1536, 0.8034, 0.1536, 0.8204, 0.1536, 0.8204, 0.1536, 0.8034, 0.1536, 0.8204, 0.1536, 0.8204, 0.1536, 0.8034, 0.1536, 0.8204, 0.1444, 0.8204, 0.106, 0.8473, 0.1444, 0.8204, 0.1352, 0.8204, 0.106, 0.8473, 0.1536, 0.8204, 0.1536, 0.8204, 0.106, 0.8473, 0.1444, 0.8204, 0.1536, 0.8204, 0.106, 0.8473, 0.1352, 0.8204, 0.1444, 0.8204, 0.106, 0.8473, 0.1352, 0.8204, 0.1352, 0.8204, 0.106, 0.8473, 0.1444, 0.8204, 0.1536, 0.8204, 0.1061, 0.8474, 0.1352, 0.8204, 0.1444, 0.8204, 0.1061, 0.8474, 0.1444, 0.8204, 0.1352, 0.8204, 0.1061, 0.8474, 0.1536, 0.8204, 0.1444, 0.8204, 0.1061, 0.8474, 0.1536, 0.8204, 0.1536, 0.8204, 0.1061, 0.8474, 0.1352, 0.8204, 0.1352, 0.8204, 0.1061, 0.8474, 0.101, 0.82, 0.1105, 0.819, 0.1105, 0.819, 0.101, 0.82, 0.101, 0.82, 0.1105, 0.819, 0.101, 0.82, 0.101, 0.82, 0.1105, 0.819, 0.1207, 0.8327, 0.1207, 0.8327, 0.1177, 0.8412, 0.1177, 0.8412, 0.1207, 0.8327, 0.1177, 0.8412, 0.1177, 0.8412, 0.1177, 0.8412, 0.1207, 0.8327, 0.1096, 0.8303, 0.1105, 0.819, 0.1207, 0.8327, 0.1177, 0.8412, 0.1096, 0.8303, 0.1207, 0.8327, 0.1096, 0.8303, 0.101, 0.82, 0.1105, 0.819, 0.1096, 0.8303, 0.1207, 0.8327, 0.1105, 0.819, 0.101, 0.82, 0.1096, 0.8303, 0.1105, 0.819, 0.1177, 0.8412, 0.1207, 0.8327, 0.1096, 0.8303, 0.8573, 0.9042, 0.85, 0.8906, 0.8769, 0.8904, 0.8765, 0.9041, 0.8573, 0.9042, 0.8769, 0.8904, 0.8862, 0.9042, 0.8785, 0.9043, 0.8694, 0.8906, 0.8529, 0.9043, 0.8574, 0.8906, 0.85, 0.8906, 0.8785, 0.9043, 0.865, 0.9043, 0.8694, 0.8906, 0.8634, 0.9043, 0.8574, 0.8906, 0.8529, 0.9043, 0.8889, 0.8904, 0.862, 0.8906, 0.8704, 0.9042, 0.875, 0.9042, 0.8574, 0.8906, 0.8634, 0.9043, 0.8704, 0.9042, 0.8883, 0.9041, 0.8889, 0.8904, 0.9079, 0.9061, 0.9079, 0.899, 0.9079, 0.8867, 0.9079, 0.8867, 0.9079, 0.8997, 0.9079, 0.9061, 0.9078, 0.9156, 0.9079, 0.9061, 0.9079, 0.8997, 0.9079, 0.8997, 0.9079, 0.8867, 0.9079, 0.8894, 0.9079, 0.8867, 0.9079, 0.899, 0.9079, 0.8867, 0.9079, 0.8867, 0.908, 0.8805, 0.9079, 0.8867, 0.9079, 0.8894, 0.9079, 0.8867, 0.908, 0.8805, 0.908, 0.8805, 0.9079, 0.8867, 0.908, 0.8873, 0.9079, 0.8867, 0.9079, 0.899, 0.9079, 0.9061, 0.9079, 0.9061, 0.9079, 0.9011, 0.9079, 0.8867, 0.908, 0.8873, 0.9079, 0.8867, 0.9079, 0.9011, 0.9079, 0.9011, 0.9079, 0.9061, 0.9078, 0.9156, 0.8745, 0.897, 0.9044, 0.8969, 0.8907, 0.9063, 0.8744, 0.897, 0.8906, 0.9063, 0.9042, 0.8969, 0.8745, 0.897, 0.8909, 0.8873, 0.9044, 0.8969, 0.8744, 0.897, 0.9042, 0.8969, 0.8908, 0.8873, 0.8745, 0.897, 0.8583, 0.8873, 0.8909, 0.8873, 0.8744, 0.897, 0.8908, 0.8873, 0.8582, 0.8872, 0.8745, 0.897, 0.845, 0.8969, 0.8583, 0.8873, 0.8744, 0.897, 0.8582, 0.8872, 0.8449, 0.8969, 0.8745, 0.897, 0.8582, 0.9062, 0.845, 0.8969, 0.8744, 0.897, 0.8449, 0.8969, 0.858, 0.9062, 0.8745, 0.897, 0.8907, 0.9063, 0.8582, 0.9062, 0.8744, 0.897, 0.858, 0.9062, 0.8906, 0.9063, 0.8588, 0.9038, 0.8901, 0.9037, 0.8899, 0.8908, 0.8588, 0.9038, 0.8899, 0.8908, 0.8586, 0.8909, 0.8831, 0.9039, 0.9046, 0.9038, 0.9045, 0.8909, 0.8831, 0.9039, 0.9045, 0.8909, 0.883, 0.891, 0.8712, 0.9039, 0.8492, 0.9039, 0.8711, 0.8909, 0.8492, 0.9039, 0.8491, 0.891, 0.8711, 0.8909, 0.872, 0.9037, 0.8407, 0.9039, 0.8718, 0.8908, 0.8407, 0.9039, 0.8406, 0.8909, 0.8718, 0.8908, 0.8941, 0.9036, 0.872, 0.9037, 0.8939, 0.8907, 0.872, 0.9037, 0.8718, 0.8908, 0.8939, 0.8907, 0.884, 0.9037, 0.9061, 0.9036, 0.906, 0.8907, 0.884, 0.9037, 0.906, 0.8907, 0.8839, 0.8908, 0.8422, 0.8892, 0.8422, 0.8994, 0.9079, 0.8997, 0.8422, 0.8892, 0.9079, 0.8997, 0.9079, 0.8894, 0.8422, 0.8994, 0.8421, 0.9154, 0.9078, 0.9156, 0.8422, 0.8994, 0.9078, 0.9156, 0.9079, 0.8997, 0.8422, 0.8871, 0.8422, 0.8802, 0.908, 0.8805, 0.8422, 0.8871, 0.908, 0.8805, 0.908, 0.8873, 0.8422, 0.8802, 0.8422, 0.8892, 0.908, 0.8805, 0.8422, 0.8892, 0.9079, 0.8894, 0.908, 0.8805, 0.8422, 0.9008, 0.8422, 0.8871, 0.9079, 0.9011, 0.8422, 0.8871, 0.908, 0.8873, 0.9079, 0.9011, 0.8421, 0.9154, 0.8422, 0.9008, 0.9079, 0.9011, 0.8421, 0.9154, 0.9079, 0.9011, 0.9078, 0.9156, 0.4107, 0.9666, 0.4788, 0.9784, 0.4778, 0.9567, 0.4107, 0.9666, 0.4778, 0.9567, 0.4779, 0.9567, 0.4779, 0.9567, 0.4788, 0.9784, 0.4107, 0.9666, 0.6366, 0.9562, 0.6371, 0.9814, 0.8028, 0.9802, 0.6366, 0.9562, 0.8028, 0.9802, 0.8016, 0.9572, 0.6366, 0.9562, 0.6366, 0.9562, 0.8016, 0.9572, 0.6366, 0.9562, 0.8016, 0.9572, 0.8016, 0.9572, 0.6371, 0.9814, 0.6366, 0.9562, 0.8028, 0.9802, 0.6366, 0.9562, 0.8016, 0.9572, 0.8028, 0.9802, 0.6371, 0.9814, 0.4788, 0.9784, 0.6366, 0.9562, 0.4788, 0.9784, 0.4779, 0.9567, 0.6366, 0.9562, 0.4778, 0.9567, 0.6366, 0.9562, 0.4779, 0.9567, 0.6366, 0.9562, 0.6366, 0.9562, 0.4779, 0.9567, 0.4788, 0.9784, 0.6371, 0.9814, 0.6366, 0.9562, 0.4788, 0.9784, 0.6366, 0.9562, 0.4778, 0.9567, 0.4303, 0.01098, 0.582, 0.01154, 0.5806, 0.01158, 0.582, 0.01154, 0.4303, 0.01098, 0.4743, 0.01154, 0.06942, 0.05128, 0.1332, 0.01099, 0.1332, 0.05027, 0.1332, 0.01099, 0.06942, 0.05128, 0.06942, 0.01199, 0.0128, 0.05128, 0.06942, 0.01199, 0.06942, 0.05128, 0.06942, 0.01199, 0.0128, 0.05128, 0.0128, 0.01199, 0.4746, 0.08016, 0.4303, 0.01098, 0.4303, 0.08063, 0.4303, 0.01098, 0.4746, 0.08016, 0.4743, 0.01154, 0.5534, 0.04662, 0.4987, 0.01092, 0.4982, 0.04662, 0.4987, 0.01092, 0.5534, 0.04662, 0.5537, 0.01175, 0.5537, 0.01175, 0.4743, 0.01154, 0.4987, 0.01092, 0.4743, 0.01154, 0.5537, 0.01175, 0.582, 0.01154, 0.5534, 0.04662, 0.582, 0.01154, 0.5537, 0.01175, 0.582, 0.01154, 0.5534, 0.04662, 0.5814, 0.08051, 0.4982, 0.04662, 0.5814, 0.08051, 0.5534, 0.04662, 0.5814, 0.08051, 0.4982, 0.04662, 0.4746, 0.08016, 0.4987, 0.01092, 0.4746, 0.08016, 0.4982, 0.04662, 0.4746, 0.08016, 0.4987, 0.01092, 0.4743, 0.01154, 0.05742, 0.07295, 0.1332, 0.05027, 0.09792, 0.07237, 0.1332, 0.05027, 0.05742, 0.07295, 0.06942, 0.05128, 0.06942, 0.05128, 0.0248, 0.07295, 0.0128, 0.05128, 0.06942, 0.05128, 0.04135, 0.07295, 0.0248, 0.07295, 0.06942, 0.05128, 0.05742, 0.07295, 0.04135, 0.07295, 0.5081, 0.1092, 0.4303, 0.08063, 0.4755, 0.1094, 0.4303, 0.08063, 0.5081, 0.1092, 0.4746, 0.08016, 0.5275, 0.1092, 0.4746, 0.08016, 0.5081, 0.1092, 0.4746, 0.08016, 0.542, 0.1092, 0.5814, 0.08051, 0.5275, 0.1092, 0.542, 0.1092, 0.4746, 0.08016, 0.09919, 0.1712, 0.09792, 0.07237, 0.1291, 0.1508, 0.09792, 0.07237, 0.09919, 0.1712, 0.05742, 0.07295, 0.02276, 0.179, 0.04135, 0.07295, 0.06272, 0.175, 0.04135, 0.07295, 0.02276, 0.179, 0.0248, 0.07295, 0.508, 0.1973, 0.4755, 0.1094, 0.4742, 0.2182, 0.4755, 0.1094, 0.508, 0.1973, 0.5081, 0.1092, 0.5438, 0.1938, 0.5081, 0.1092, 0.508, 0.1973, 0.5081, 0.1092, 0.5438, 0.1938, 0.5275, 0.1092, 0.5747, 0.1906, 0.5275, 0.1092, 0.5438, 0.1938, 0.5275, 0.1092, 0.5747, 0.1906, 0.542, 0.1092, 0.05742, 0.07295, 0.06272, 0.175, 0.04135, 0.07295, 0.06272, 0.175, 0.05742, 0.07295, 0.09919, 0.1712, 0.04812, 0.2369, 0.06272, 0.175, 0.07496, 0.2343, 0.06272, 0.175, 0.04812, 0.2369, 0.02276, 0.179, 0.5318, 0.2745, 0.4742, 0.2182, 0.4919, 0.2745, 0.4742, 0.2182, 0.5318, 0.2745, 0.508, 0.1973, 0.5598, 0.2717, 0.508, 0.1973, 0.5318, 0.2745, 0.508, 0.1973, 0.5598, 0.2717, 0.5438, 0.1938, 0.09906, 0.2318, 0.1291, 0.1508, 0.1383, 0.2288, 0.1291, 0.1508, 0.09906, 0.2318, 0.09919, 0.1712, 0.584, 0.2692, 0.5438, 0.1938, 0.5598, 0.2717, 0.5438, 0.1938, 0.584, 0.2692, 0.5747, 0.1906, 0.07496, 0.2343, 0.09919, 0.1712, 0.09906, 0.2318, 0.09919, 0.1712, 0.07496, 0.2343, 0.06272, 0.175, 0.05187, 0.2548, 0.07496, 0.2343, 0.07871, 0.2522, 0.07496, 0.2343, 0.05187, 0.2548, 0.04812, 0.2369, 0.5356, 0.2925, 0.4919, 0.2745, 0.4978, 0.2925, 0.4919, 0.2745, 0.5356, 0.2925, 0.5318, 0.2745, 0.5636, 0.2897, 0.5318, 0.2745, 0.5356, 0.2925, 0.5318, 0.2745, 0.5636, 0.2897, 0.5598, 0.2717, 0.5878, 0.2872, 0.5598, 0.2717, 0.5636, 0.2897, 0.5598, 0.2717, 0.5878, 0.2872, 0.584, 0.2692, 0.1028, 0.2496, 0.1383, 0.2288, 0.1421, 0.2466, 0.1383, 0.2288, 0.1028, 0.2496, 0.09906, 0.2318, 0.07871, 0.2522, 0.09906, 0.2318, 0.1028, 0.2496, 0.09906, 0.2318, 0.07871, 0.2522, 0.07496, 0.2343, 0.05231, 0.3061, 0.07871, 0.2522, 0.09921, 0.3017, 0.07871, 0.2522, 0.05231, 0.3061, 0.05187, 0.2548, 0.5361, 0.3442, 0.4978, 0.2925, 0.4958, 0.3467, 0.4978, 0.2925, 0.5361, 0.3442, 0.5356, 0.2925, 0.5842, 0.3393, 0.5356, 0.2925, 0.5361, 0.3442, 0.5356, 0.2925, 0.5842, 0.3393, 0.5636, 0.2897, 0.615, 0.339, 0.5636, 0.2897, 0.5842, 0.3393, 0.5636, 0.2897, 0.615, 0.339, 0.5878, 0.2872, 0.1421, 0.2466, 0.147, 0.2986, 0.1283, 0.299, 0.1421, 0.2466, 0.1283, 0.299, 0.1028, 0.2496, 0.09921, 0.3017, 0.1028, 0.2496, 0.1283, 0.299, 0.1028, 0.2496, 0.09921, 0.3017, 0.07871, 0.2522, 0.5548, 0.4618, 0.4958, 0.3467, 0.513, 0.4645, 0.4958, 0.3467, 0.5548, 0.4618, 0.5361, 0.3442, 0.5986, 0.4506, 0.5361, 0.3442, 0.5548, 0.4618, 0.5361, 0.3442, 0.5986, 0.4506, 0.5842, 0.3393, 0.1053, 0.4164, 0.1283, 0.299, 0.149, 0.4125, 0.1283, 0.299, 0.1053, 0.4164, 0.09921, 0.3017, 0.1053, 0.4164, 0.06961, 0.4614, 0.06393, 0.4206, 0.06961, 0.4614, 0.1053, 0.4164, 0.1075, 0.4631, 0.5661, 0.5021, 0.513, 0.4645, 0.5285, 0.5021, 0.513, 0.4645, 0.5661, 0.5021, 0.5548, 0.4618, 0.5989, 0.4954, 0.5548, 0.4618, 0.5661, 0.5021, 0.5548, 0.4618, 0.5989, 0.4954, 0.5986, 0.4506, 0.6343, 0.4954, 0.5986, 0.4506, 0.5989, 0.4954, 0.5986, 0.4506, 0.6343, 0.4954, 0.6343, 0.4472, 0.149, 0.4125, 0.1075, 0.4631, 0.1053, 0.4164, 0.1075, 0.4631, 0.149, 0.4125, 0.149, 0.4633, 0.09921, 0.3017, 0.06393, 0.4206, 0.05231, 0.3061, 0.06393, 0.4206, 0.09921, 0.3017, 0.1053, 0.4164, 0.07108, 0.4937, 0.1075, 0.4631, 0.1067, 0.4952, 0.1075, 0.4631, 0.07108, 0.4937, 0.06961, 0.4614, 0.5676, 0.5346, 0.5285, 0.5021, 0.5316, 0.5346, 0.5285, 0.5021, 0.5676, 0.5346, 0.5661, 0.5021, 0.5965, 0.5346, 0.5661, 0.5021, 0.5676, 0.5346, 0.5661, 0.5021, 0.5965, 0.5346, 0.5989, 0.4954, 0.6343, 0.5346, 0.5989, 0.4954, 0.5965, 0.5346, 0.5989, 0.4954, 0.6343, 0.5346, 0.6343, 0.4954, 0.1067, 0.4952, 0.149, 0.4633, 0.149, 0.4953, 0.149, 0.4633, 0.1067, 0.4952, 0.1075, 0.4631, 0.06797, 0.5304, 0.1067, 0.4952, 0.1113, 0.5321, 0.1067, 0.4952, 0.06797, 0.5304, 0.07108, 0.4937, 0.5645, 0.5716, 0.5316, 0.5346, 0.5498, 0.5716, 0.5316, 0.5346, 0.5645, 0.5716, 0.5676, 0.5346, 0.5932, 0.5716, 0.5676, 0.5346, 0.5645, 0.5716, 0.5676, 0.5346, 0.5932, 0.5716, 0.5965, 0.5346, 0.6343, 0.5816, 0.5965, 0.5346, 0.5932, 0.5716, 0.5965, 0.5346, 0.6343, 0.5816, 0.6343, 0.5346, 0.1113, 0.5321, 0.149, 0.4953, 0.149, 0.5372, 0.149, 0.4953, 0.1113, 0.5321, 0.1067, 0.4952, 0.06733, 0.5624, 0.1113, 0.5321, 0.05425, 0.5966, 0.1113, 0.5321, 0.06733, 0.5624, 0.06797, 0.5304, 0.5356, 0.6377, 0.5498, 0.5716, 0.5496, 0.6051, 0.5498, 0.5716, 0.5356, 0.6377, 0.5645, 0.5716, 0.584, 0.6165, 0.5645, 0.5716, 0.5356, 0.6377, 0.5645, 0.5716, 0.584, 0.6165, 0.5932, 0.5716, 0.6343, 0.624, 0.5932, 0.5716, 0.584, 0.6165, 0.5932, 0.5716, 0.6343, 0.624, 0.6343, 0.5816, 0.05425, 0.5966, 0.149, 0.5372, 0.149, 0.577, 0.149, 0.5372, 0.05425, 0.5966, 0.1113, 0.5321, 0.3204, 0.4607, 0.3673, 0.4426, 0.3089, 0.4432, 0.5813, 0.679, 0.5356, 0.6377, 0.5462, 0.6779, 0.5356, 0.6377, 0.5813, 0.679, 0.5835, 0.6293, 0.6343, 0.6372, 0.584, 0.6165, 0.5835, 0.6293, 0.584, 0.6165, 0.6343, 0.6372, 0.6343, 0.624, 0.5835, 0.6293, 0.6343, 0.6789, 0.6343, 0.6372, 0.6343, 0.6789, 0.5835, 0.6293, 0.5813, 0.679, 0.06235, 0.6381, 0.149, 0.577, 0.149, 0.6349, 0.149, 0.577, 0.06235, 0.6381, 0.05425, 0.5966, 0.06899, 0.6765, 0.06235, 0.6381, 0.1195, 0.6806, 0.553, 0.7449, 0.6075, 0.7275, 0.5462, 0.6779, 0.6355, 0.7237, 0.5462, 0.6779, 0.6075, 0.7275, 0.5462, 0.6779, 0.6355, 0.7237, 0.5813, 0.679, 0.5813, 0.679, 0.6355, 0.7237, 0.6343, 0.6789, 0.1195, 0.6806, 0.149, 0.6349, 0.1471, 0.6769, 0.4743, 0.7044, 0.5211, 0.7198, 0.4963, 0.6941, 0.5211, 0.7198, 0.4743, 0.7044, 0.4798, 0.7438, 0.4447, 0.7177, 0.4798, 0.7438, 0.4743, 0.7044, 0.5356, 0.6377, 0.5193, 0.6634, 0.5462, 0.6779, 0.4963, 0.6941, 0.5462, 0.6779, 0.5193, 0.6634, 0.5462, 0.6779, 0.4963, 0.6941, 0.5211, 0.7198, 0.3654, 0.6652, 0.4447, 0.7177, 0.3972, 0.6573, 0.4447, 0.7177, 0.3654, 0.6652, 0.395, 0.7384, 0.5142, 0.5762, 0.5496, 0.6051, 0.531, 0.5624, 0.5496, 0.6051, 0.5142, 0.5762, 0.5356, 0.6377, 0.4331, 0.6421, 0.4963, 0.6941, 0.4678, 0.6256, 0.4963, 0.6941, 0.4331, 0.6421, 0.4743, 0.7044, 0.3972, 0.6573, 0.4743, 0.7044, 0.4331, 0.6421, 0.4743, 0.7044, 0.3972, 0.6573, 0.4447, 0.7177, 0.4868, 0.6025, 0.5356, 0.6377, 0.5142, 0.5762, 0.5356, 0.6377, 0.4868, 0.6025, 0.5193, 0.6634, 0.4678, 0.6256, 0.5193, 0.6634, 0.4868, 0.6025, 0.5193, 0.6634, 0.4678, 0.6256, 0.4963, 0.6941, 0.3565, 0.6444, 0.3972, 0.6573, 0.3804, 0.6335, 0.3972, 0.6573, 0.3565, 0.6444, 0.3654, 0.6652, 0.4137, 0.6204, 0.4678, 0.6256, 0.4556, 0.6035, 0.4678, 0.6256, 0.4137, 0.6204, 0.4331, 0.6421, 0.3804, 0.6335, 0.4331, 0.6421, 0.4137, 0.6204, 0.4331, 0.6421, 0.3804, 0.6335, 0.3972, 0.6573, 0.4993, 0.5667, 0.531, 0.5624, 0.5156, 0.5458, 0.531, 0.5624, 0.4993, 0.5667, 0.5142, 0.5762, 0.4738, 0.5896, 0.5142, 0.5762, 0.4993, 0.5667, 0.5142, 0.5762, 0.4738, 0.5896, 0.4868, 0.6025, 0.4556, 0.6035, 0.4868, 0.6025, 0.4738, 0.5896, 0.4868, 0.6025, 0.4556, 0.6035, 0.4678, 0.6256, 0.3313, 0.6185, 0.3804, 0.6335, 0.3611, 0.6117, 0.3804, 0.6335, 0.3313, 0.6185, 0.3565, 0.6444, 0.4002, 0.596, 0.4556, 0.6035, 0.4293, 0.586, 0.4556, 0.6035, 0.4002, 0.596, 0.4137, 0.6204, 0.3611, 0.6117, 0.4137, 0.6204, 0.4002, 0.596, 0.4137, 0.6204, 0.3611, 0.6117, 0.3804, 0.6335, 0.4839, 0.5417, 0.5156, 0.5458, 0.5022, 0.5166, 0.5156, 0.5458, 0.4839, 0.5417, 0.4993, 0.5667, 0.4505, 0.5716, 0.4993, 0.5667, 0.4839, 0.5417, 0.4993, 0.5667, 0.4505, 0.5716, 0.4738, 0.5896, 0.4293, 0.586, 0.4738, 0.5896, 0.4505, 0.5716, 0.4738, 0.5896, 0.4293, 0.586, 0.4556, 0.6035, 0.3286, 0.5552, 0.3611, 0.6117, 0.3525, 0.5383, 0.3611, 0.6117, 0.3286, 0.5552, 0.3313, 0.6185, 0.3747, 0.5228, 0.4293, 0.586, 0.4067, 0.5222, 0.4293, 0.586, 0.3747, 0.5228, 0.4002, 0.596, 0.3525, 0.5383, 0.4002, 0.596, 0.3747, 0.5228, 0.4002, 0.596, 0.3525, 0.5383, 0.3611, 0.6117, 0.4378, 0.4943, 0.5022, 0.5166, 0.4517, 0.4763, 0.5022, 0.5166, 0.4378, 0.4943, 0.4839, 0.5417, 0.4214, 0.5089, 0.4839, 0.5417, 0.4378, 0.4943, 0.4839, 0.5417, 0.4214, 0.5089, 0.4505, 0.5716, 0.4067, 0.5222, 0.4505, 0.5716, 0.4214, 0.5089, 0.4505, 0.5716, 0.4067, 0.5222, 0.4293, 0.586, 0.268, 0.5312, 0.3525, 0.5383, 0.3247, 0.4971, 0.3525, 0.5383, 0.268, 0.5312, 0.3286, 0.5552, 0.351, 0.4923, 0.4067, 0.5222, 0.393, 0.4892, 0.4067, 0.5222, 0.351, 0.4923, 0.3747, 0.5228, 0.3247, 0.4971, 0.3747, 0.5228, 0.351, 0.4923, 0.3747, 0.5228, 0.3247, 0.4971, 0.3525, 0.5383, 0.3286, 0.5552, 0.268, 0.5312, 0.3001, 0.5699, 0.393, 0.4892, 0.4378, 0.4943, 0.4175, 0.482, 0.4378, 0.4943, 0.393, 0.4892, 0.4214, 0.5089, 0.4214, 0.5089, 0.393, 0.4892, 0.4067, 0.5222, 0.3204, 0.4607, 0.3247, 0.4971, 0.3673, 0.4426, 0.3247, 0.4971, 0.3204, 0.4607, 0.268, 0.5312, 0.3673, 0.4426, 0.393, 0.4892, 0.3969, 0.4425, 0.393, 0.4892, 0.3673, 0.4426, 0.351, 0.4923, 0.351, 0.4923, 0.3673, 0.4426, 0.3247, 0.4971, 0.3969, 0.4425, 0.4175, 0.482, 0.4148, 0.4414, 0.4175, 0.482, 0.3969, 0.4425, 0.393, 0.4892, 0.5356, 0.6377, 0.5835, 0.6293, 0.584, 0.6165, 0.6355, 0.7237, 0.6075, 0.7275, 0.6212, 0.7561, 0.6355, 0.756, 0.6355, 0.7237, 0.6212, 0.7561, 0.1471, 0.6769, 0.1262, 0.7125, 0.1195, 0.6806, 0.1471, 0.6769, 0.1471, 0.7127, 0.1262, 0.7125, 0.615, 0.339, 0.5986, 0.4506, 0.6343, 0.4472, 0.09919, 0.6935, 0.1262, 0.7125, 0.1119, 0.7199, 0.1262, 0.7125, 0.09919, 0.6935, 0.1195, 0.6806, 0.6075, 0.7275, 0.6014, 0.7673, 0.6212, 0.7561, 0.6014, 0.7673, 0.6075, 0.7275, 0.5886, 0.7406, 0.5211, 0.7198, 0.4798, 0.7438, 0.553, 0.7449, 0.5211, 0.7198, 0.553, 0.7449, 0.5462, 0.6779, 0.149, 0.6349, 0.1195, 0.6806, 0.06235, 0.6381, 0.06899, 0.6765, 0.1195, 0.6806, 0.09919, 0.6935, 0.5886, 0.7406, 0.6075, 0.7275, 0.553, 0.7449, 0.5986, 0.4506, 0.615, 0.339, 0.5842, 0.3393, 0.6355, 0.756, 0.6212, 0.7561, 0.6355, 0.7772, 0.1262, 0.7125, 0.1471, 0.7127, 0.1471, 0.7334, 0.1119, 0.7199, 0.1262, 0.7125, 0.1471, 0.7334, 0.6212, 0.7561, 0.6014, 0.7673, 0.6355, 0.7772, 0.1283, 0.299, 0.1699, 0.2986, 0.149, 0.4125, 0.6566, 0.2014, 0.615, 0.339, 0.6562, 0.3391, 0.615, 0.339, 0.6566, 0.2014, 0.6147, 0.2018, 0.8383, 0.01291, 0.6896, 0.01245, 0.6896, 0.01245, 0.6896, 0.01245, 0.7917, 0.01283, 0.8383, 0.01291, 0.2285, 0.05128, 0.1629, 0.05027, 0.1629, 0.01099, 0.1629, 0.01099, 0.2285, 0.01199, 0.2285, 0.05128, 0.2851, 0.05128, 0.2285, 0.05128, 0.2285, 0.01199, 0.2285, 0.01199, 0.2851, 0.01199, 0.2851, 0.05128, 0.7917, 0.07774, 0.8383, 0.07795, 0.8383, 0.01291, 0.8383, 0.01291, 0.7917, 0.01283, 0.7917, 0.07774, 0.7132, 0.04825, 0.7673, 0.04825, 0.7673, 0.01259, 0.7673, 0.01259, 0.7132, 0.01259, 0.7132, 0.04825, 0.7132, 0.01259, 0.7673, 0.01259, 0.7917, 0.01283, 0.7917, 0.01283, 0.6896, 0.01245, 0.7132, 0.01259, 0.7132, 0.04825, 0.7132, 0.01259, 0.6896, 0.01245, 0.6896, 0.01245, 0.6896, 0.07832, 0.7132, 0.04825, 0.7673, 0.04825, 0.7132, 0.04825, 0.6896, 0.07832, 0.6896, 0.07832, 0.7917, 0.07774, 0.7673, 0.04825, 0.7673, 0.01259, 0.7673, 0.04825, 0.7917, 0.07774, 0.7917, 0.07774, 0.7917, 0.01283, 0.7673, 0.01259, 0.2405, 0.07295, 0.1988, 0.06991, 0.1629, 0.05027, 0.1629, 0.05027, 0.2285, 0.05128, 0.2405, 0.07295, 0.2285, 0.05128, 0.2851, 0.05128, 0.2732, 0.07295, 0.2285, 0.05128, 0.2732, 0.07295, 0.2566, 0.07295, 0.2285, 0.05128, 0.2566, 0.07295, 0.2405, 0.07295, 0.7605, 0.1092, 0.7931, 0.108, 0.8383, 0.07795, 0.8383, 0.07795, 0.7917, 0.07774, 0.7605, 0.1092, 0.7411, 0.1092, 0.7605, 0.1092, 0.7917, 0.07774, 0.7917, 0.07774, 0.6896, 0.07832, 0.7266, 0.1092, 0.7411, 0.1092, 0.7917, 0.07774, 0.7266, 0.1092, 0.1988, 0.1712, 0.1664, 0.1508, 0.1988, 0.06991, 0.1988, 0.06991, 0.2405, 0.07295, 0.1988, 0.1712, 0.2752, 0.179, 0.2352, 0.175, 0.2566, 0.07295, 0.2566, 0.07295, 0.2732, 0.07295, 0.2752, 0.179, 0.7606, 0.1973, 0.8005, 0.2195, 0.7931, 0.108, 0.7931, 0.108, 0.7605, 0.1092, 0.7606, 0.1973, 0.7249, 0.1938, 0.7606, 0.1973, 0.7605, 0.1092, 0.7605, 0.1092, 0.7411, 0.1092, 0.7249, 0.1938, 0.694, 0.1906, 0.7249, 0.1938, 0.7411, 0.1092, 0.7411, 0.1092, 0.7266, 0.1092, 0.694, 0.1906, 0.2405, 0.07295, 0.2566, 0.07295, 0.2352, 0.175, 0.2352, 0.175, 0.1988, 0.1712, 0.2405, 0.07295, 0.2498, 0.2369, 0.223, 0.2343, 0.2352, 0.175, 0.2352, 0.175, 0.2752, 0.179, 0.2498, 0.2369, 0.7368, 0.2745, 0.7767, 0.2745, 0.8005, 0.2195, 0.8005, 0.2195, 0.7606, 0.1973, 0.7368, 0.2745, 0.7088, 0.2717, 0.7368, 0.2745, 0.7606, 0.1973, 0.7606, 0.1973, 0.7249, 0.1938, 0.7088, 0.2717, 0.1989, 0.2318, 0.1572, 0.2288, 0.1664, 0.1508, 0.1664, 0.1508, 0.1988, 0.1712, 0.1989, 0.2318, 0.6846, 0.2692, 0.7088, 0.2717, 0.7249, 0.1938, 0.7249, 0.1938, 0.694, 0.1906, 0.6846, 0.2692, 0.223, 0.2343, 0.1989, 0.2318, 0.1988, 0.1712, 0.1988, 0.1712, 0.2352, 0.175, 0.223, 0.2343, 0.2461, 0.2548, 0.2192, 0.2522, 0.223, 0.2343, 0.223, 0.2343, 0.2498, 0.2369, 0.2461, 0.2548, 0.733, 0.2925, 0.7709, 0.2925, 0.7767, 0.2745, 0.7767, 0.2745, 0.7368, 0.2745, 0.733, 0.2925, 0.705, 0.2897, 0.733, 0.2925, 0.7368, 0.2745, 0.7368, 0.2745, 0.7088, 0.2717, 0.705, 0.2897, 0.6808, 0.2872, 0.705, 0.2897, 0.7088, 0.2717, 0.7088, 0.2717, 0.6846, 0.2692, 0.6808, 0.2872, 0.1951, 0.2496, 0.1534, 0.2466, 0.1572, 0.2288, 0.1572, 0.2288, 0.1989, 0.2318, 0.1951, 0.2496, 0.2192, 0.2522, 0.1951, 0.2496, 0.1989, 0.2318, 0.1989, 0.2318, 0.223, 0.2343, 0.2192, 0.2522, 0.2456, 0.3061, 0.1987, 0.3017, 0.2192, 0.2522, 0.2192, 0.2522, 0.2461, 0.2548, 0.2456, 0.3061, 0.7326, 0.3442, 0.774, 0.3503, 0.7709, 0.2925, 0.7709, 0.2925, 0.733, 0.2925, 0.7326, 0.3442, 0.6844, 0.3393, 0.7326, 0.3442, 0.733, 0.2925, 0.733, 0.2925, 0.705, 0.2897, 0.6844, 0.3393, 0.6562, 0.3391, 0.6844, 0.3393, 0.705, 0.2897, 0.705, 0.2897, 0.6808, 0.2872, 0.6562, 0.3391, 0.1699, 0.2986, 0.1474, 0.2987, 0.1534, 0.2466, 0.1534, 0.2466, 0.1951, 0.2496, 0.1699, 0.2986, 0.1987, 0.3017, 0.1699, 0.2986, 0.1951, 0.2496, 0.1951, 0.2496, 0.2192, 0.2522, 0.1987, 0.3017, 0.7139, 0.4618, 0.7557, 0.4682, 0.774, 0.3503, 0.774, 0.3503, 0.7326, 0.3442, 0.7139, 0.4618, 0.67, 0.4506, 0.7139, 0.4618, 0.7326, 0.3442, 0.7326, 0.3442, 0.6844, 0.3393, 0.67, 0.4506, 0.1926, 0.4164, 0.149, 0.4125, 0.1699, 0.2986, 0.1699, 0.2986, 0.1987, 0.3017, 0.1926, 0.4164, 0.1926, 0.4164, 0.2353, 0.4218, 0.2296, 0.4626, 0.2296, 0.4626, 0.1905, 0.4631, 0.1926, 0.4164, 0.7025, 0.5021, 0.7401, 0.5058, 0.7557, 0.4682, 0.7557, 0.4682, 0.7139, 0.4618, 0.7025, 0.5021, 0.6697, 0.4954, 0.7025, 0.5021, 0.7139, 0.4618, 0.7139, 0.4618, 0.67, 0.4506, 0.6697, 0.4954, 0.6343, 0.4954, 0.6697, 0.4954, 0.67, 0.4506, 0.67, 0.4506, 0.6343, 0.4472, 0.6343, 0.4954, 0.149, 0.4125, 0.1926, 0.4164, 0.1905, 0.4631, 0.1905, 0.4631, 0.149, 0.4633, 0.149, 0.4125, 0.1987, 0.3017, 0.2456, 0.3061, 0.2353, 0.4218, 0.2353, 0.4218, 0.1926, 0.4164, 0.1987, 0.3017, 0.2281, 0.4949, 0.1912, 0.4952, 0.1905, 0.4631, 0.1905, 0.4631, 0.2296, 0.4626, 0.2281, 0.4949, 0.701, 0.5346, 0.7358, 0.5346, 0.7401, 0.5058, 0.7401, 0.5058, 0.7025, 0.5021, 0.701, 0.5346, 0.6721, 0.5346, 0.701, 0.5346, 0.7025, 0.5021, 0.7025, 0.5021, 0.6697, 0.4954, 0.6721, 0.5346, 0.6343, 0.5346, 0.6721, 0.5346, 0.6697, 0.4954, 0.6697, 0.4954, 0.6343, 0.4954, 0.6343, 0.5346, 0.1912, 0.4952, 0.149, 0.4953, 0.149, 0.4633, 0.149, 0.4633, 0.1905, 0.4631, 0.1912, 0.4952, 0.2312, 0.5316, 0.1866, 0.5321, 0.1912, 0.4952, 0.1912, 0.4952, 0.2281, 0.4949, 0.2312, 0.5316, 0.7042, 0.5716, 0.7188, 0.5716, 0.7358, 0.5346, 0.7358, 0.5346, 0.701, 0.5346, 0.7042, 0.5716, 0.6755, 0.5716, 0.7042, 0.5716, 0.701, 0.5346, 0.701, 0.5346, 0.6721, 0.5346, 0.6755, 0.5716, 0.6343, 0.5816, 0.6755, 0.5716, 0.6721, 0.5346, 0.6721, 0.5346, 0.6343, 0.5346, 0.6343, 0.5816, 0.1866, 0.5321, 0.149, 0.5372, 0.149, 0.4953, 0.149, 0.4953, 0.1912, 0.4952, 0.1866, 0.5321, 0.2306, 0.5624, 0.2437, 0.5966, 0.1866, 0.5321, 0.1866, 0.5321, 0.2312, 0.5316, 0.2306, 0.5624, 0.733, 0.6377, 0.7191, 0.6039, 0.7188, 0.5716, 0.7188, 0.5716, 0.7042, 0.5716, 0.733, 0.6377, 0.6846, 0.6165, 0.733, 0.6377, 0.7042, 0.5716, 0.7042, 0.5716, 0.6755, 0.5716, 0.6846, 0.6165, 0.6343, 0.624, 0.6846, 0.6165, 0.6755, 0.5716, 0.6755, 0.5716, 0.6343, 0.5816, 0.6343, 0.624, 0.2437, 0.5966, 0.149, 0.577, 0.149, 0.5372, 0.149, 0.5372, 0.1866, 0.5321, 0.2437, 0.5966, 0.9543, 0.4687, 0.9729, 0.455, 0.9089, 0.4426, 0.6873, 0.679, 0.7224, 0.6779, 0.733, 0.6377, 0.733, 0.6377, 0.6851, 0.6293, 0.6873, 0.679, 0.6343, 0.6372, 0.6851, 0.6293, 0.6846, 0.6165, 0.6846, 0.6165, 0.6343, 0.624, 0.6343, 0.6372, 0.6851, 0.6293, 0.6343, 0.6372, 0.6343, 0.6789, 0.6343, 0.6789, 0.6873, 0.679, 0.6851, 0.6293, 0.2356, 0.6381, 0.149, 0.6349, 0.149, 0.577, 0.149, 0.577, 0.2437, 0.5966, 0.2356, 0.6381, 0.2265, 0.6765, 0.1747, 0.6806, 0.2356, 0.6381, 0.7208, 0.7481, 0.7224, 0.6779, 0.6636, 0.7275, 0.6355, 0.7237, 0.6636, 0.7275, 0.7224, 0.6779, 0.7224, 0.6779, 0.6873, 0.679, 0.6355, 0.7237, 0.6873, 0.679, 0.6343, 0.6789, 0.6355, 0.7237, 0.1747, 0.6806, 0.1471, 0.6769, 0.149, 0.6349, 0.8041, 0.7064, 0.7735, 0.6953, 0.7527, 0.725, 0.7527, 0.725, 0.8043, 0.7513, 0.8041, 0.7064, 0.8499, 0.718, 0.8041, 0.7064, 0.8043, 0.7513, 0.733, 0.6377, 0.7224, 0.6779, 0.7494, 0.6634, 0.7735, 0.6953, 0.7494, 0.6634, 0.7224, 0.6779, 0.7224, 0.6779, 0.7527, 0.725, 0.7735, 0.6953, 0.9141, 0.6707, 0.8671, 0.6632, 0.8499, 0.718, 0.8499, 0.718, 0.9002, 0.7386, 0.9141, 0.6707, 0.7544, 0.5762, 0.7327, 0.5636, 0.7191, 0.6039, 0.7191, 0.6039, 0.733, 0.6377, 0.7544, 0.5762, 0.8386, 0.6431, 0.802, 0.6269, 0.7735, 0.6953, 0.7735, 0.6953, 0.8041, 0.7064, 0.8386, 0.6431, 0.8671, 0.6632, 0.8386, 0.6431, 0.8041, 0.7064, 0.8041, 0.7064, 0.8499, 0.718, 0.8671, 0.6632, 0.7818, 0.6025, 0.7544, 0.5762, 0.733, 0.6377, 0.733, 0.6377, 0.7494, 0.6634, 0.7818, 0.6025, 0.802, 0.6269, 0.7818, 0.6025, 0.7494, 0.6634, 0.7494, 0.6634, 0.7735, 0.6953, 0.802, 0.6269, 0.9283, 0.6497, 0.897, 0.6408, 0.8671, 0.6632, 0.8671, 0.6632, 0.9141, 0.6707, 0.9283, 0.6497, 0.8553, 0.6228, 0.8143, 0.6047, 0.802, 0.6269, 0.802, 0.6269, 0.8386, 0.6431, 0.8553, 0.6228, 0.897, 0.6408, 0.8553, 0.6228, 0.8386, 0.6431, 0.8386, 0.6431, 0.8671, 0.6632, 0.897, 0.6408, 0.7693, 0.5667, 0.7481, 0.5471, 0.7327, 0.5636, 0.7327, 0.5636, 0.7544, 0.5762, 0.7693, 0.5667, 0.7948, 0.5896, 0.7693, 0.5667, 0.7544, 0.5762, 0.7544, 0.5762, 0.7818, 0.6025, 0.7948, 0.5896, 0.8143, 0.6047, 0.7948, 0.5896, 0.7818, 0.6025, 0.7818, 0.6025, 0.802, 0.6269, 0.8143, 0.6047, 0.9468, 0.6113, 0.9095, 0.6164, 0.897, 0.6408, 0.897, 0.6408, 0.9283, 0.6497, 0.9468, 0.6113, 0.8737, 0.6019, 0.8387, 0.5891, 0.8143, 0.6047, 0.8143, 0.6047, 0.8553, 0.6228, 0.8737, 0.6019, 0.9095, 0.6164, 0.8737, 0.6019, 0.8553, 0.6228, 0.8553, 0.6228, 0.897, 0.6408, 0.9095, 0.6164, 0.7847, 0.5417, 0.7615, 0.5178, 0.7481, 0.5471, 0.7481, 0.5471, 0.7693, 0.5667, 0.7847, 0.5417, 0.8181, 0.5716, 0.7847, 0.5417, 0.7693, 0.5667, 0.7693, 0.5667, 0.7948, 0.5896, 0.8181, 0.5716, 0.8387, 0.5891, 0.8181, 0.5716, 0.7948, 0.5896, 0.7948, 0.5896, 0.8143, 0.6047, 0.8387, 0.5891, 0.9397, 0.5515, 0.9143, 0.5307, 0.9095, 0.6164, 0.9095, 0.6164, 0.9468, 0.6113, 0.9397, 0.5515, 0.8883, 0.5208, 0.8632, 0.5234, 0.8387, 0.5891, 0.8387, 0.5891, 0.8737, 0.6019, 0.8883, 0.5208, 0.9143, 0.5307, 0.8883, 0.5208, 0.8737, 0.6019, 0.8737, 0.6019, 0.9095, 0.6164, 0.9143, 0.5307, 0.8309, 0.4943, 0.812, 0.4795, 0.7615, 0.5178, 0.7615, 0.5178, 0.7847, 0.5417, 0.8309, 0.4943, 0.8472, 0.5089, 0.8309, 0.4943, 0.7847, 0.5417, 0.7847, 0.5417, 0.8181, 0.5716, 0.8472, 0.5089, 0.8632, 0.5234, 0.8472, 0.5089, 0.8181, 0.5716, 0.8181, 0.5716, 0.8387, 0.5891, 0.8632, 0.5234, 0.9884, 0.5413, 0.9412, 0.5051, 0.9143, 0.5307, 0.9143, 0.5307, 0.9397, 0.5515, 0.9884, 0.5413, 0.9195, 0.4942, 0.8756, 0.4892, 0.8632, 0.5234, 0.8632, 0.5234, 0.8883, 0.5208, 0.9195, 0.4942, 0.9412, 0.5051, 0.9195, 0.4942, 0.8883, 0.5208, 0.8883, 0.5208, 0.9143, 0.5307, 0.9412, 0.5051, 0.9397, 0.5515, 0.964, 0.5674, 0.9884, 0.5413, 0.8756, 0.4892, 0.8511, 0.482, 0.8309, 0.4943, 0.8309, 0.4943, 0.8472, 0.5089, 0.8756, 0.4892, 0.8472, 0.5089, 0.8632, 0.5234, 0.8756, 0.4892, 0.9543, 0.4687, 0.9089, 0.4426, 0.9412, 0.5051, 0.9412, 0.5051, 0.9884, 0.5413, 0.9543, 0.4687, 0.9089, 0.4426, 0.8718, 0.4425, 0.8756, 0.4892, 0.8756, 0.4892, 0.9195, 0.4942, 0.9089, 0.4426, 0.9195, 0.4942, 0.9412, 0.5051, 0.9089, 0.4426, 0.8718, 0.4425, 0.8538, 0.4414, 0.8511, 0.482, 0.8511, 0.482, 0.8756, 0.4892, 0.8718, 0.4425, 0.733, 0.6377, 0.6846, 0.6165, 0.6851, 0.6293, 0.6355, 0.7237, 0.6499, 0.7561, 0.6636, 0.7275, 0.6355, 0.756, 0.6499, 0.7561, 0.6355, 0.7237, 0.1471, 0.6769, 0.1747, 0.6806, 0.168, 0.7125, 0.1471, 0.6769, 0.168, 0.7125, 0.1471, 0.7127, 0.6562, 0.3391, 0.6343, 0.4472, 0.67, 0.4506, 0.1926, 0.6935, 0.1798, 0.7199, 0.168, 0.7125, 0.168, 0.7125, 0.1747, 0.6806, 0.1926, 0.6935, 0.6636, 0.7275, 0.6499, 0.7561, 0.6709, 0.7685, 0.6709, 0.7685, 0.6837, 0.7418, 0.6636, 0.7275, 0.7527, 0.725, 0.7208, 0.7481, 0.8043, 0.7513, 0.7527, 0.725, 0.7224, 0.6779, 0.7208, 0.7481, 0.149, 0.6349, 0.2356, 0.6381, 0.1747, 0.6806, 0.2265, 0.6765, 0.1926, 0.6935, 0.1747, 0.6806, 0.6837, 0.7418, 0.7208, 0.7481, 0.6636, 0.7275, 0.67, 0.4506, 0.6844, 0.3393, 0.6562, 0.3391, 0.6562, 0.3391, 0.615, 0.339, 0.6343, 0.4472, 0.6355, 0.756, 0.6355, 0.7772, 0.6499, 0.7561, 0.168, 0.7125, 0.1471, 0.7334, 0.1471, 0.7127, 0.1798, 0.7199, 0.1471, 0.7334, 0.168, 0.7125, 0.6499, 0.7561, 0.6355, 0.7772, 0.6709, 0.7685, 0.2744, 0.3877, 0.3712, 0.4258, 0.3212, 0.3885, 0.8948, 0.4203, 0.8599, 0.3909, 0.893, 0.3913, 0.8174, 0.2537, 0.893, 0.2288, 0.8523, 0.2646, 0.3712, 0.225, 0.3712, 0.1997, 0.3383, 0.2369, 0.8523, 0.2646, 0.893, 0.2288, 0.893, 0.2634, 0.8036, 0.3392, 0.8523, 0.2646, 0.8498, 0.3377, 0.8523, 0.2646, 0.8036, 0.3392, 0.8119, 0.2888, 0.2744, 0.2893, 0.2645, 0.3377, 0.3167, 0.3384, 0.3273, 0.2882, 0.3712, 0.3364, 0.3606, 0.2879, 0.3712, 0.3364, 0.3273, 0.2882, 0.3167, 0.3384, 0.8498, 0.3377, 0.893, 0.2634, 0.893, 0.3339, 0.893, 0.2634, 0.8498, 0.3377, 0.8523, 0.2646, 0.8252, 0.3911, 0.8498, 0.3377, 0.8599, 0.3909, 0.8498, 0.3377, 0.8252, 0.3911, 0.8036, 0.3392, 0.3212, 0.3885, 0.2645, 0.3377, 0.2744, 0.3877, 0.2645, 0.3377, 0.3212, 0.3885, 0.3167, 0.3384, 0.3712, 0.3893, 0.3167, 0.3384, 0.3212, 0.3885, 0.3167, 0.3384, 0.3712, 0.3893, 0.3712, 0.3364, 0.893, 0.3339, 0.8599, 0.3909, 0.8498, 0.3377, 0.8599, 0.3909, 0.893, 0.3339, 0.893, 0.3913, 0.3712, 0.3364, 0.3712, 0.2878, 0.3606, 0.2879, 0.3712, 0.2878, 0.3712, 0.2784, 0.3606, 0.2879, 0.3606, 0.2879, 0.3383, 0.2369, 0.3273, 0.2882, 0.3383, 0.2369, 0.3712, 0.2784, 0.3712, 0.225, 0.3606, 0.2879, 0.3712, 0.2784, 0.3383, 0.2369, 0.3712, 0.3893, 0.3212, 0.3885, 0.3712, 0.4258, 0.8948, 0.4203, 0.8252, 0.3911, 0.8599, 0.3909, 0.3273, 0.2882, 0.2744, 0.2893, 0.3167, 0.3384, 0.8523, 0.2646, 0.8119, 0.2888, 0.8174, 0.2537, 0.3383, 0.2369, 0.2744, 0.2893, 0.3273, 0.2882, 0.2865, 0.2558, 0.2744, 0.2893, 0.3383, 0.2369, 0.3383, 0.2369, 0.3712, 0.1997, 0.2865, 0.2558, 0.4679, 0.3877, 0.4212, 0.3885, 0.3712, 0.4258, 0.8948, 0.4203, 0.893, 0.3913, 0.926, 0.3909, 0.9686, 0.2537, 0.9337, 0.2646, 0.893, 0.2288, 0.3712, 0.225, 0.4022, 0.2369, 0.3712, 0.1997, 0.9337, 0.2646, 0.893, 0.2634, 0.893, 0.2288, 0.9824, 0.3392, 0.9362, 0.3377, 0.9337, 0.2646, 0.9337, 0.2646, 0.9741, 0.2888, 0.9824, 0.3392, 0.4679, 0.2893, 0.4256, 0.3384, 0.4778, 0.3377, 0.415, 0.2882, 0.3818, 0.2879, 0.3712, 0.3364, 0.3712, 0.3364, 0.4256, 0.3384, 0.415, 0.2882, 0.9362, 0.3377, 0.893, 0.3339, 0.893, 0.2634, 0.893, 0.2634, 0.9337, 0.2646, 0.9362, 0.3377, 0.9608, 0.3911, 0.926, 0.3909, 0.9362, 0.3377, 0.9362, 0.3377, 0.9824, 0.3392, 0.9608, 0.3911, 0.4212, 0.3885, 0.4679, 0.3877, 0.4778, 0.3377, 0.4778, 0.3377, 0.4256, 0.3384, 0.4212, 0.3885, 0.3712, 0.3893, 0.4212, 0.3885, 0.4256, 0.3384, 0.4256, 0.3384, 0.3712, 0.3364, 0.3712, 0.3893, 0.893, 0.3339, 0.9362, 0.3377, 0.926, 0.3909, 0.926, 0.3909, 0.893, 0.3913, 0.893, 0.3339, 0.3712, 0.3364, 0.3818, 0.2879, 0.3712, 0.2878, 0.3712, 0.2878, 0.3818, 0.2879, 0.3712, 0.2784, 0.3818, 0.2879, 0.415, 0.2882, 0.4022, 0.2369, 0.4022, 0.2369, 0.3712, 0.225, 0.3712, 0.2784, 0.3818, 0.2879, 0.4022, 0.2369, 0.3712, 0.2784, 0.3712, 0.3893, 0.3712, 0.4258, 0.4212, 0.3885, 0.8948, 0.4203, 0.926, 0.3909, 0.9608, 0.3911, 0.415, 0.2882, 0.4256, 0.3384, 0.4679, 0.2893, 0.9337, 0.2646, 0.9686, 0.2537, 0.9741, 0.2888, 0.4022, 0.2369, 0.415, 0.2882, 0.4679, 0.2893, 0.4558, 0.2558, 0.4022, 0.2369, 0.4679, 0.2893, 0.4022, 0.2369, 0.4558, 0.2558, 0.3712, 0.1997, 0.1396, 0.3107, 0.1905, 0.334, 0.1401, 0.3289, 0.1396, 0.3107, 0.1408, 0.3298, 0.1905, 0.334, 0.1941, 0.3165, 0.1396, 0.3107, 0.1905, 0.334, 0.1046, 0.3262, 0.1396, 0.3107, 0.1089, 0.3074, 0.1046, 0.3262, 0.1408, 0.3298, 0.1396, 0.3107, 0.1046, 0.3262, 0.1089, 0.3074, 0.06047, 0.3116, 0.0562, 0.3304, 0.1046, 0.3262, 0.06047, 0.3116, 0.104, 0.3249, 0.1089, 0.3074, 0.1396, 0.3107, 0.1401, 0.3289, 0.104, 0.3249, 0.1396, 0.3107, 0.104, 0.3249, 0.06047, 0.3116, 0.1089, 0.3074, 0.104, 0.3249, 0.05563, 0.3292, 0.06047, 0.3116, 0.141, 0.8659, 0.1301, 0.8742, 0.1222, 0.8671, 0.1301, 0.8742, 0.1638, 0.8666, 0.1567, 0.866, 0.147, 0.8276, 0.1664, 0.773, 0.173, 0.8268, 0.1664, 0.773, 0.147, 0.8276, 0.1428, 0.7905, 0.1428, 0.7905, 0.147, 0.8276, 0.1037, 0.8274, 0.173, 0.8268, 0.1862, 0.7901, 0.1824, 0.8244, 0.1862, 0.7901, 0.173, 0.8268, 0.1664, 0.773, 0.141, 0.8659, 0.173, 0.8268, 0.1567, 0.866, 0.173, 0.8268, 0.141, 0.8659, 0.147, 0.8276, 0.1222, 0.8671, 0.147, 0.8276, 0.141, 0.8659, 0.147, 0.8276, 0.1222, 0.8671, 0.1037, 0.8274, 0.09112, 0.8471, 0.1037, 0.8274, 0.1222, 0.8671, 0.1824, 0.8244, 0.1567, 0.866, 0.173, 0.8268, 0.1567, 0.866, 0.1824, 0.8244, 0.1638, 0.8666, 0.09112, 0.8471, 0.1222, 0.8671, 0.1301, 0.8742, 0.1301, 0.8742, 0.141, 0.8659, 0.1567, 0.866, 0.1009, 0.7881, 0.1428, 0.7905, 0.1037, 0.8274, 0.1664, 0.773, 0.1428, 0.7905, 0.1372, 0.7649, 0.08634, 0.7522, 0.1428, 0.7905, 0.1009, 0.7881, 0.1372, 0.7649, 0.1428, 0.7905, 0.08634, 0.7522, 0.1392, 0.8668, 0.13, 0.8744, 0.1205, 0.8681, 0.13, 0.8744, 0.1556, 0.8665, 0.1639, 0.8664, 0.1443, 0.8284, 0.1713, 0.8269, 0.1641, 0.7727, 0.1641, 0.7727, 0.1399, 0.7909, 0.1443, 0.8284, 0.1399, 0.7909, 0.1011, 0.8293, 0.1443, 0.8284, 0.1821, 0.8236, 0.1856, 0.789, 0.1713, 0.8269, 0.1856, 0.789, 0.1641, 0.7727, 0.1713, 0.8269, 0.1392, 0.8668, 0.1556, 0.8665, 0.1713, 0.8269, 0.1713, 0.8269, 0.1443, 0.8284, 0.1392, 0.8668, 0.1205, 0.8681, 0.1392, 0.8668, 0.1443, 0.8284, 0.1443, 0.8284, 0.1011, 0.8293, 0.1205, 0.8681, 0.0904, 0.8475, 0.1205, 0.8681, 0.1011, 0.8293, 0.1821, 0.8236, 0.1713, 0.8269, 0.1556, 0.8665, 0.1556, 0.8665, 0.1639, 0.8664, 0.1821, 0.8236, 0.0904, 0.8475, 0.13, 0.8744, 0.1205, 0.8681, 0.13, 0.8744, 0.1556, 0.8665, 0.1392, 0.8668, 0.09835, 0.7886, 0.1011, 0.8293, 0.1399, 0.7909, 0.1641, 0.7727, 0.1347, 0.7648, 0.1399, 0.7909, 0.08413, 0.7521, 0.09835, 0.7886, 0.1399, 0.7909, 0.1347, 0.7648, 0.08413, 0.7521, 0.1399, 0.7909, 0.1222, 0.8671, 0.1236, 0.8822, 0.09112, 0.8471, 0.0904, 0.8475, 0.1235, 0.8825, 0.1205, 0.8681, 0.1567, 0.866, 0.1638, 0.8666, 0.1236, 0.8822, 0.1639, 0.8664, 0.1556, 0.8665, 0.1235, 0.8825, 0.1222, 0.8671, 0.141, 0.8659, 0.1236, 0.8822, 0.1567, 0.866, 0.1236, 0.8822, 0.141, 0.8659, 0.1392, 0.8668, 0.1205, 0.8681, 0.1235, 0.8825, 0.1392, 0.8668, 0.1235, 0.8825, 0.1556, 0.8665, 0.09092, 0.8102, 0.102, 0.82, 0.09112, 0.8471, 0.102, 0.82, 0.1037, 0.8274, 0.09112, 0.8471, 0.1011, 0.8293, 0.09903, 0.8203, 0.0904, 0.8475, 0.09903, 0.8203, 0.08587, 0.8052, 0.0904, 0.8475, 0.1236, 0.8822, 0.1567, 0.866, 0.176, 0.8702, 0.1236, 0.8822, 0.176, 0.8702, 0.1196, 0.8996, 0.1556, 0.8665, 0.1235, 0.8825, 0.1751, 0.8704, 0.1235, 0.8825, 0.1197, 0.9001, 0.1751, 0.8704, 0.1556, 0.8665, 0.1751, 0.8704, 0.1713, 0.8269, 0.1751, 0.8704, 0.1802, 0.8415, 0.1713, 0.8269, 0.1713, 0.8269, 0.1802, 0.8415, 0.1836, 0.7767, 0.1713, 0.8269, 0.1836, 0.7767, 0.1641, 0.7727, 0.173, 0.8268, 0.1796, 0.8425, 0.176, 0.8702, 0.173, 0.8268, 0.176, 0.8702, 0.1567, 0.866, 0.1664, 0.773, 0.1857, 0.7771, 0.173, 0.8268, 0.1857, 0.7771, 0.1796, 0.8425, 0.173, 0.8268, 0.1743, 0.787, 0.1743, 0.787, 0.17, 0.7813, 0.1743, 0.787, 0.17, 0.7813, 0.17, 0.7813, 0.1626, 0.7807, 0.1726, 0.7942, 0.17, 0.7813, 0.1726, 0.7942, 0.1743, 0.787, 0.17, 0.7813, 0.1726, 0.7942, 0.1626, 0.7807, 0.17, 0.7813, 0.1726, 0.7942, 0.17, 0.7813, 0.1743, 0.787, 0.1726, 0.7942, 0.1726, 0.7942, 0.1743, 0.787, 0.1726, 0.7942, 0.1743, 0.787, 0.1743, 0.787, 0.1626, 0.7807, 0.1626, 0.7807, 0.17, 0.7813, 0.1626, 0.7807, 0.17, 0.7813, 0.17, 0.7813, 0.08623, 0.8416, 0.08623, 0.8416, 0.08161, 0.8353, 0.08623, 0.8416, 0.08161, 0.8353, 0.08161, 0.8353, 0.08623, 0.8416, 0.08623, 0.8416, 0.08161, 0.8353, 0.08623, 0.8416, 0.08161, 0.8353, 0.08161, 0.8353, 0.08581, 0.8247, 0.08581, 0.8247, 0.08161, 0.8353, 0.08581, 0.8247, 0.08161, 0.8353, 0.08161, 0.8353, 0.08581, 0.8247, 0.08581, 0.8247, 0.08161, 0.8353, 0.08581, 0.8247, 0.08161, 0.8353, 0.08161, 0.8353, 0.08581, 0.8247, 0.09238, 0.8336, 0.08161, 0.8353, 0.09238, 0.8336, 0.08623, 0.8416, 0.08161, 0.8353, 0.09238, 0.8336, 0.08581, 0.8247, 0.08161, 0.8353, 0.09238, 0.8336, 0.08161, 0.8353, 0.08623, 0.8416, 0.09238, 0.8336, 0.09238, 0.8336, 0.08623, 0.8416, 0.09238, 0.8336, 0.08623, 0.8416, 0.08623, 0.8416, 0.09238, 0.8336, 0.09238, 0.8336, 0.08623, 0.8416, 0.09238, 0.8336, 0.08623, 0.8416, 0.08623, 0.8416, 0.09667, 0.856, 0.09667, 0.856, 0.09136, 0.8488, 0.09667, 0.856, 0.09136, 0.8488, 0.09136, 0.8488, 0.09667, 0.856, 0.09667, 0.856, 0.09136, 0.8488, 0.09667, 0.856, 0.09136, 0.8488, 0.09136, 0.8488, 0.1077, 0.8549, 0.1077, 0.8549, 0.09667, 0.856, 0.1077, 0.8549, 0.09667, 0.856, 0.09667, 0.856, 0.1077, 0.8549, 0.1077, 0.8549, 0.09667, 0.856, 0.1077, 0.8549, 0.09667, 0.856, 0.09667, 0.856, 0.1011, 0.846, 0.1077, 0.8549, 0.09667, 0.856, 0.1011, 0.846, 0.09667, 0.856, 0.09136, 0.8488, 0.1077, 0.8549, 0.1011, 0.846, 0.09667, 0.856, 0.1011, 0.846, 0.09136, 0.8488, 0.09667, 0.856, 0.1011, 0.846, 0.1011, 0.846, 0.09136, 0.8488, 0.1011, 0.846, 0.09136, 0.8488, 0.09136, 0.8488, 0.1011, 0.846, 0.1011, 0.846, 0.09136, 0.8488, 0.1011, 0.846, 0.09136, 0.8488, 0.09136, 0.8488, 0.1063, 0.8423, 0.1063, 0.8423, 0.1011, 0.846, 0.1063, 0.8423, 0.1011, 0.846, 0.1011, 0.846, 0.1063, 0.8423, 0.1063, 0.8423, 0.1011, 0.846, 0.1063, 0.8423, 0.1011, 0.846, 0.1011, 0.846, 0.1129, 0.8512, 0.1063, 0.8423, 0.1077, 0.8549, 0.1063, 0.8423, 0.1011, 0.846, 0.1077, 0.8549, 0.1063, 0.8423, 0.1129, 0.8512, 0.1077, 0.8549, 0.1063, 0.8423, 0.1077, 0.8549, 0.1011, 0.846, 0.1129, 0.8512, 0.1129, 0.8512, 0.1077, 0.8549, 0.1129, 0.8512, 0.1077, 0.8549, 0.1077, 0.8549, 0.1129, 0.8512, 0.1129, 0.8512, 0.1077, 0.8549, 0.1129, 0.8512, 0.1077, 0.8549, 0.1077, 0.8549, 0.1177, 0.8412, 0.1177, 0.8412, 0.1129, 0.8512, 0.1177, 0.8412, 0.1129, 0.8512, 0.1129, 0.8512, 0.1177, 0.8412, 0.1177, 0.8412, 0.1129, 0.8512, 0.1177, 0.8412, 0.1129, 0.8512, 0.1129, 0.8512, 0.1096, 0.8303, 0.1177, 0.8412, 0.1063, 0.8423, 0.1177, 0.8412, 0.1129, 0.8512, 0.1063, 0.8423, 0.1177, 0.8412, 0.1096, 0.8303, 0.1063, 0.8423, 0.1177, 0.8412, 0.1063, 0.8423, 0.1129, 0.8512, 0.1096, 0.8303, 0.1096, 0.8303, 0.1063, 0.8423, 0.1096, 0.8303, 0.1063, 0.8423, 0.1063, 0.8423, 0.1096, 0.8303, 0.1096, 0.8303, 0.1063, 0.8423, 0.1096, 0.8303, 0.1063, 0.8423, 0.1063, 0.8423, 0.09737, 0.83, 0.09737, 0.83, 0.09238, 0.8336, 0.09737, 0.83, 0.09238, 0.8336, 0.09238, 0.8336, 0.09737, 0.83, 0.09737, 0.83, 0.09238, 0.8336, 0.09737, 0.83, 0.09238, 0.8336, 0.09238, 0.8336, 0.09737, 0.83, 0.09081, 0.8211, 0.09238, 0.8336, 0.09081, 0.8211, 0.08581, 0.8247, 0.09238, 0.8336, 0.09081, 0.8211, 0.09737, 0.83, 0.09238, 0.8336, 0.09081, 0.8211, 0.09238, 0.8336, 0.08581, 0.8247, 0.09081, 0.8211, 0.09081, 0.8211, 0.08581, 0.8247, 0.09081, 0.8211, 0.08581, 0.8247, 0.08581, 0.8247, 0.09081, 0.8211, 0.09081, 0.8211, 0.08581, 0.8247, 0.09081, 0.8211, 0.08581, 0.8247, 0.08581, 0.8247, 0.101, 0.82, 0.101, 0.82, 0.09081, 0.8211, 0.101, 0.82, 0.09081, 0.8211, 0.09081, 0.8211, 0.101, 0.82, 0.101, 0.82, 0.09081, 0.8211, 0.101, 0.82, 0.09081, 0.8211, 0.09081, 0.8211, 0.101, 0.82, 0.1096, 0.8303, 0.09737, 0.83, 0.101, 0.82, 0.09737, 0.83, 0.09081, 0.8211, 0.1096, 0.8303, 0.101, 0.82, 0.09737, 0.83, 0.101, 0.82, 0.09081, 0.8211, 0.09737, 0.83, 0.1096, 0.8303, 0.1096, 0.8303, 0.09737, 0.83, 0.1096, 0.8303, 0.09737, 0.83, 0.09737, 0.83, 0.1096, 0.8303, 0.1096, 0.8303, 0.09737, 0.83, 0.1096, 0.8303, 0.09737, 0.83, 0.09737, 0.83, 0.1626, 0.7807, 0.1626, 0.7807, 0.1105, 0.819, 0.1626, 0.7807, 0.1105, 0.819, 0.1105, 0.819, 0.1207, 0.8327, 0.1207, 0.8327, 0.1726, 0.7942, 0.1207, 0.8327, 0.1726, 0.7942, 0.1726, 0.7942, 0.1207, 0.8327, 0.1105, 0.819, 0.1626, 0.7807, 0.1207, 0.8327, 0.1626, 0.7807, 0.1726, 0.7942, 0.1207, 0.8327, 0.1726, 0.7942, 0.1626, 0.7807, 0.1207, 0.8327, 0.1626, 0.7807, 0.1105, 0.819, 0.1352, 0.7782, 0.1352, 0.7782, 0.1536, 0.7782, 0.1352, 0.7782, 0.1536, 0.7782, 0.1536, 0.7782, 0.1352, 0.8034, 0.1352, 0.8034, 0.1352, 0.7782, 0.1352, 0.8034, 0.1352, 0.7782, 0.1352, 0.7782, 0.1352, 0.8034, 0.1536, 0.8034, 0.1352, 0.7782, 0.1536, 0.8034, 0.1536, 0.7782, 0.1352, 0.7782, 0.1536, 0.8034, 0.1536, 0.8034, 0.1536, 0.7782, 0.1536, 0.8034, 0.1536, 0.7782, 0.1536, 0.7782, 0.1536, 0.8034, 0.1352, 0.8034, 0.1352, 0.7782, 0.1536, 0.8034, 0.1352, 0.7782, 0.1536, 0.7782, 0.128, 0.8053, 0.128, 0.8053, 0.1352, 0.8034, 0.128, 0.8053, 0.1352, 0.8034, 0.1352, 0.8034, 0.128, 0.8185, 0.128, 0.8053, 0.1352, 0.8034, 0.128, 0.8185, 0.1352, 0.8034, 0.1352, 0.8204, 0.128, 0.8053, 0.128, 0.8185, 0.1352, 0.8204, 0.128, 0.8053, 0.1352, 0.8204, 0.1352, 0.8034, 0.1033, 0.8053, 0.1033, 0.8185, 0.128, 0.8053, 0.1033, 0.8185, 0.128, 0.8185, 0.128, 0.8053, 0.1033, 0.8185, 0.1033, 0.8053, 0.128, 0.8185, 0.1033, 0.8053, 0.128, 0.8053, 0.128, 0.8185, 0.1033, 0.8185, 0.1033, 0.8185, 0.128, 0.8185, 0.1033, 0.8185, 0.128, 0.8185, 0.128, 0.8185, 0.1033, 0.8053, 0.1033, 0.8053, 0.128, 0.8053, 0.1033, 0.8053, 0.128, 0.8053, 0.128, 0.8053, 0.09918, 0.7998, 0.09918, 0.7998, 0.1033, 0.8053, 0.09918, 0.7998, 0.1033, 0.8053, 0.1033, 0.8053, 0.09918, 0.8241, 0.09918, 0.8241, 0.1033, 0.8185, 0.09918, 0.8241, 0.1033, 0.8185, 0.1033, 0.8185, 0.09918, 0.8241, 0.09918, 0.7998, 0.1033, 0.8053, 0.09918, 0.8241, 0.1033, 0.8053, 0.1033, 0.8185, 0.09918, 0.7998, 0.09918, 0.8241, 0.1033, 0.8185, 0.09918, 0.7998, 0.1033, 0.8185, 0.1033, 0.8053, 0.8471, 0.8855, 0.8471, 0.9098, 0.9056, 0.9098, 0.8471, 0.8855, 0.9056, 0.9098, 0.9056, 0.8855, 0.8471, 0.8855, 0.8471, 0.9098, 0.8471, 0.9098, 0.8471, 0.8855, 0.8471, 0.9098, 0.8471, 0.8855, 0.9056, 0.8855, 0.9056, 0.9098, 0.8471, 0.8855, 0.9056, 0.9098, 0.8471, 0.9098, 0.8471, 0.8855, 0.9056, 0.9098, 0.9056, 0.9098, 0.8471, 0.9098, 0.9056, 0.9098, 0.8471, 0.9098, 0.8471, 0.9098, 0.9056, 0.8855, 0.8471, 0.8855, 0.8471, 0.8855, 0.9056, 0.8855, 0.8471, 0.8855, 0.9056, 0.8855])
me_cylinder_002.materials.append(mat_material)
me_cylinder_002.materials.append(mat_material_001)
me_cylinder_002.use_remesh_preserve_volume = False
me_cylinder_002.use_remesh_preserve_attributes = False
me_cylinder_002.use_mirror_vertex_groups = False
me_cylinder_002.update()
arm_armature = bpy.data.armatures.new('Armature')  # bones are not reproduced

# ---- objects
ob_armature = bpy.data.objects.new('Armature', arm_armature)
ob_cylinder_001 = bpy.data.objects.new('Cylinder.001', me_cylinder_002)
ob_lamp = bpy.data.objects.new('Lamp', light_spot)
ob_camera = bpy.data.objects.new('Camera', cam_camera)

# ---- transforms, parenting, visibility, modifiers, constraints
ob_armature.location = (-0.007148, 1.335, -0.04495)
ob_armature.rotation_euler = (-1.574, -1.794e-16, -0.02671)
ob_armature.scale = (0.5706, 0.5706, 0.5706)
ob_armature.lock_rotations_4d = False
ob_armature.empty_display_type = 'ARROWS'
ob_armature.show_in_front = True
ob_armature.lineart.crease_threshold = 0.0
ob_cylinder_001.parent = ob_armature
ob_cylinder_001.matrix_parent_inverse = Matrix(((1.752, -0.04681, 0.0, 0.07503), (-0.0001703, -0.006372, -1.753, -0.07026), (0.04681, 1.752, -0.006374, -2.339), (0.0, 0.0, 0.0, 1.0)))
ob_cylinder_001.location = (-0.7053, 1.206, -0.1599)
ob_cylinder_001.rotation_euler = (-5.367, -0.6735, 0.4482)
ob_cylinder_001.scale = (-0.0597, -0.0597, -0.0597)
ob_cylinder_001.lock_rotations_4d = False
ob_cylinder_001.empty_display_type = 'ARROWS'
ob_cylinder_001.lineart.crease_threshold = 0.0
_vg = ob_cylinder_001.vertex_groups.new(name='Bone')
for _i, _w in zip([111, 112, 113, 114, 115, 116, 117, 118, 119, 120, 121, 122, 123, 124, 137, 138, 139, 140, 141, 142, 143, 144, 145, 146, 147, 148, 149, 150, 151, 152, 196, 197, 198, 199, 200, 201, 202, 203, 204, 205, 206, 207, 208, 209, 210, 211, 212, 213, 214, 216, 218, 220, 254, 255, 256, 305, 306, 307, 308, 309, 310, 311, 312, 313, 314, 315, 316, 317, 318, 319, 320, 321, 322, 325, 326, 327, 331, 363, 364], [0.4502, 0.4323, 0.4298, 0.4289, 0.4272, 0.4285, 0.405, 0.423, 0.4253, 0.4259, 0.4275, 0.4262, 0.4353, 0.4195, 0.06945, 0.0472, 0.1782, 0.2283, 0.7231, 0.69, 0.839, 0.849, 0.8208, 0.7506, 0.7051, 0.5744, 0.5639, 0.1106, 0.7924, 0.09556, 0.04415, 0.01408, 0.1685, 0.06177, 0.1829, 0.1753, 0.5429, 0.304, 0.6496, 0.5541, 0.6523, 0.5521, 0.7626, 0.7064, 0.1334, 0.1517, 0.6905, 0.08046, 0.1165, 0.5698, 0.1283, 0.05406, 0.687, 0.05405, 0.003492, 0.04726, 0.02517, 0.1611, 0.1591, 0.1658, 0.2115, 0.5998, 0.6118, 0.6685, 0.6633, 0.7156, 0.6427, 0.7901, 0.7572, 0.07198, 0.2122, 0.7015, 0.1365, 0.2852, 0.07249, 0.1043, 0.04356, 0.6643, 0.05091]): _vg.add([_i], _w, 'REPLACE')
_vg = ob_cylinder_001.vertex_groups.new(name='Bone.001')
for _i, _w in zip([149, 150, 152, 153, 218, 219, 255, 256, 257, 258, 260, 327, 328, 364, 365, 366, 367, 369, 370, 371, 372, 373, 374, 375, 376, 377, 378, 379, 380, 381, 382, 383, 384, 385, 386, 387, 388, 389, 390, 391, 392, 393, 394, 395, 396, 397, 398, 399, 400, 401, 402, 403, 404, 405, 406, 407, 408, 409, 410, 411, 412, 413, 414, 415, 416, 417, 418, 419, 420, 421, 422, 423, 424, 425, 426, 427, 428, 429, 430, 431, 432, 433, 434, 435, 436, 437, 438, 439, 440, 441, 442, 443, 444, 445, 446, 447, 448, 449, 450, 451], [0.08944, 0.07252, 0.7251, 0.9575, 0.09873, 0.01992, 0.7448, 0.7633, 0.8389, 0.07365, 0.8583, 0.08485, 0.03958, 0.7505, 0.7789, 0.861, 0.06038, 1.0, 1.0, 1.0, 1.0, 1.0, 1.0, 1.0, 1.0, 1.0, 1.0, 1.0, 1.0, 1.0, 1.0, 1.0, 1.0, 1.0, 1.0, 1.0, 1.0, 1.0, 1.0, 1.0, 1.0, 1.0, 1.0, 1.0, 1.0, 1.0, 1.0, 1.0, 1.0, 1.0, 1.0, 1.0, 1.0, 1.0, 1.0, 1.0, 1.0, 1.0, 1.0, 1.0, 1.0, 1.0, 1.0, 0.9999, 1.0, 1.0, 1.0, 0.9999, 0.9999, 0.9999, 1.0, 1.0, 1.0, 0.9999, 0.9999, 0.9999, 0.9999, 1.0, 1.0, 1.0, 0.9999, 1.0, 1.0, 1.0, 0.9999, 1.0, 0.9999, 0.9999, 0.9999, 1.0, 1.0, 1.0, 1.0, 1.0, 1.0, 1.0, 0.9999, 1.0, 1.0, 1.0]): _vg.add([_i], _w, 'REPLACE')
_vg = ob_cylinder_001.vertex_groups.new(name='Bone.002')
for _i, _w in zip([146, 147, 148, 149, 150, 152, 210, 213, 214, 215, 216, 217, 218, 219, 220, 221, 222, 254, 255, 256, 257, 258, 259, 260, 325, 327, 328, 364], [0.03017, 0.04924, 0.197, 0.1527, 0.5973, 0.08248, 0.002594, 0.07515, 0.1716, 0.4873, 0.07786, 0.4476, 0.6773, 0.9125, 0.05137, 0.07918, 0.07678, 0.0005894, 0.1468, 0.1824, 0.1421, 0.8712, 0.8995, 0.05565, 0.001502, 0.01048, 0.06532, 0.02683]): _vg.add([_i], _w, 'REPLACE')
_vg = ob_cylinder_001.vertex_groups.new(name='Bone.005')
for _i, _w in zip([143, 144, 145, 146, 147, 148, 151, 202, 203, 204, 205, 206, 207, 208, 209, 210, 211, 212, 213, 214, 215, 216, 217, 218, 220, 221, 222, 223, 224, 225, 226, 227, 228, 229, 230, 231, 232, 233, 234, 235, 236, 237, 238, 239, 240, 254, 259], [0.01391, 0.01297, 0.05314, 0.07234, 0.05183, 0.05553, 0.05899, 0.06071, 0.07826, 0.01822, 0.05568, 0.1853, 0.2656, 0.08914, 0.1577, 0.8187, 0.7871, 0.2118, 0.8246, 0.6942, 0.5059, 0.2695, 0.5247, 0.0517, 0.8855, 0.9089, 0.9051, 0.9685, 0.9505, 0.9522, 0.9806, 0.9845, 0.9764, 0.8926, 0.8804, 0.8332, 0.9127, 0.914, 0.8761, 0.1357, 0.1282, 0.1363, 0.1296, 0.1104, 0.1109, 0.2146, 0.08104]): _vg.add([_i], _w, 'REPLACE')
_vg = ob_cylinder_001.vertex_groups.new(name='Bone.006')
for _i, _w in zip([229, 230, 231, 232, 233, 234, 235, 236, 237, 238, 239, 240, 241, 242, 243, 244, 245, 246, 247, 248, 249, 250], [0.1006, 0.108, 0.1545, 0.08473, 0.08486, 0.1229, 0.8082, 0.8019, 0.806, 0.8603, 0.8888, 0.8892, 0.2674, 0.1948, 0.2446, 0.8653, 0.9897, 0.9155, 0.07502, 0.06579, 0.1247, 0.1046]): _vg.add([_i], _w, 'REPLACE')
_vg = ob_cylinder_001.vertex_groups.new(name='Bone.007')
for _i, _w in zip([235, 236, 237, 241, 242, 243, 244, 246, 247, 248, 249, 250, 251, 252, 253], [0.05581, 0.06933, 0.05693, 0.7246, 0.7974, 0.7481, 0.1301, 0.08203, 0.9234, 0.9333, 0.8747, 0.895, 0.9847, 0.9883, 0.9836]): _vg.add([_i], _w, 'REPLACE')
_vg = ob_cylinder_001.vertex_groups.new(name='Bone.004')
for _i, _w in zip([145, 146, 147, 148, 149, 150, 151, 152, 216, 218, 255, 260, 319, 321, 322, 323, 324, 325, 326, 327, 328, 329, 330, 331, 363, 364, 365, 366, 367, 368], [0.0008123, 0.0386, 0.09881, 0.1184, 0.1875, 0.1973, 0.03119, 0.08915, 0.02981, 0.03478, 0.03809, 0.05705, 0.02094, 0.04495, 0.09737, 0.1494, 0.4985, 0.3327, 0.6383, 0.7284, 0.8524, 0.01682, 0.06566, 0.1241, 0.07768, 0.1505, 0.1783, 0.1334, 0.8966, 0.9192]): _vg.add([_i], _w, 'REPLACE')
_vg = ob_cylinder_001.vertex_groups.new(name='Bone.003')
for _i, _w in zip([143, 145, 146, 147, 148, 151, 311, 312, 313, 314, 315, 316, 317, 318, 319, 320, 321, 322, 323, 324, 325, 326, 327, 329, 330, 331, 332, 333, 334, 335, 336, 337, 338, 339, 340, 341, 342, 343, 344, 346, 347, 348, 349, 363, 368], [0.002786, 0.04052, 0.06678, 0.06212, 0.01069, 0.05407, 0.05112, 0.06667, 0.006621, 0.03392, 0.1567, 0.2426, 0.07141, 0.1275, 0.874, 0.7121, 0.1805, 0.7401, 0.8198, 0.4958, 0.3211, 0.2587, 0.05102, 0.9488, 0.9253, 0.8171, 0.8644, 0.8637, 0.9017, 0.9564, 0.9677, 0.9335, 0.2524, 0.1187, 0.4513, 0.7508, 0.7693, 0.5293, 0.0575, 0.04669, 0.1498, 0.154, 0.08134, 0.193, 0.06578]): _vg.add([_i], _w, 'REPLACE')
_vg = ob_cylinder_001.vertex_groups.new(name='Bone.008')
for _i, _w in zip([332, 333, 334, 335, 337, 338, 339, 340, 341, 342, 343, 344, 345, 346, 347, 348, 349, 350, 353, 354], [0.1229, 0.1135, 0.07506, 0.0223, 0.04601, 0.7304, 0.8751, 0.5418, 0.2333, 0.22, 0.4638, 0.866, 0.9231, 0.8883, 0.7819, 0.789, 0.8561, 0.01017, 0.01494, 0.00723]): _vg.add([_i], _w, 'REPLACE')
_vg = ob_cylinder_001.vertex_groups.new(name='Bone.009')
for _i, _w in zip([344, 345, 346, 347, 348, 349, 350, 351, 352, 353, 354, 355, 356, 357, 358, 359, 360, 361, 362], [0.07606, 0.06143, 0.06318, 0.06781, 0.05659, 0.06232, 0.9681, 0.9788, 0.982, 0.963, 0.9665, 0.9755, 0.993, 0.9964, 0.9945, 0.996, 0.9989, 0.9992, 0.9991]): _vg.add([_i], _w, 'REPLACE')
_vg = ob_cylinder_001.vertex_groups.new(name='Bone.010')
_vg.add([92, 93, 94, 95, 96, 97, 98, 99, 100, 101, 102, 103, 104, 105, 106, 107, 108, 109, 110, 111, 112, 113, 114, 115, 116, 117, 118, 119, 120, 121, 122, 123, 124, 125, 126, 127, 128, 129, 130, 131, 132, 133, 134, 137, 138, 139, 140, 141, 142, 196, 200, 201, 261, 301, 303, 304, 305, 306, 307, 308, 309, 310, 311, 312, 313, 314, 315, 316, 317, 318], 1.0, 'REPLACE')
_vg = ob_cylinder_001.vertex_groups.new(name='Bone.013')
for _i, _w in zip([135, 136, 137, 138, 139, 140, 142, 185, 192, 193, 197, 201, 261, 262, 279, 280, 281, 282, 284, 285, 287, 288, 289, 290, 291, 292, 293, 294, 295, 296, 297, 298, 299, 300, 301, 302, 303, 304, 305, 306, 307, 308, 309, 310, 311, 312, 313, 314], [0.2658, 0.2073, 0.09132, 0.2517, 0.0402, 0.07129, 0.001408, 0.00207, 0.08209, 0.06171, 0.08578, 0.007227, 0.6874, 0.6821, 0.06538, 0.1258, 0.01158, 0.09146, 0.05056, 0.09563, 0.9195, 0.8828, 0.9476, 0.9275, 0.9442, 0.9202, 0.9468, 0.9137, 0.985, 0.9794, 0.9688, 0.9602, 0.9779, 0.9845, 0.8622, 0.8723, 0.8965, 0.8435, 0.1813, 0.6377, 0.2356, 0.2029, 0.07418, 0.137, 0.08736, 0.07562, 0.01991, 0.05277]): _vg.add([_i], _w, 'REPLACE')
_vg = ob_cylinder_001.vertex_groups.new(name='Bone.015')
for _i, _w in zip([263, 264, 265, 266, 267, 268, 269, 270, 275, 276, 277, 278, 279, 280, 281, 282, 283, 284, 285, 286, 287, 288, 289, 290, 291, 292, 294, 298], [0.04392, 0.5249, 0.0316, 0.5169, 0.2123, 0.8885, 0.2027, 0.9218, 0.8321, 0.9804, 0.8379, 0.9926, 0.923, 0.8769, 0.9648, 0.9077, 0.8383, 0.9414, 0.9041, 0.9964, 0.06989, 0.1016, 0.05124, 0.07153, 0.05073, 0.07453, 0.03298, 0.004133]): _vg.add([_i], _w, 'REPLACE')
_vg = ob_cylinder_001.vertex_groups.new(name='Bone.016')
for _i, _w in zip([263, 264, 265, 266, 267, 268, 269, 270, 271, 272, 273, 274, 275, 277, 283], [0.953, 0.475, 0.9592, 0.483, 0.7872, 0.1109, 0.7969, 0.07813, 0.9923, 0.9968, 0.9769, 0.9816, 0.166, 0.1603, 0.1598]): _vg.add([_i], _w, 'REPLACE')
_vg = ob_cylinder_001.vertex_groups.new(name='Bone.011')
_vg.add([0, 1, 2, 3, 4, 5, 6, 7, 8, 9, 10, 11, 12, 13, 14, 15, 16, 17, 18, 19, 20, 21, 22, 23, 24, 25, 26, 27, 28, 29, 30, 31, 32, 33, 34, 35, 36, 37, 38, 39, 40, 41, 42, 43, 44, 45, 46, 47, 48, 49, 50, 51, 52, 53, 54, 55, 56, 57, 58, 59, 60, 61, 62, 63, 64, 65, 66, 67, 68, 69, 70, 71, 72, 73, 74, 75, 76, 77, 78, 79, 80, 81, 82, 83, 84, 85, 86, 87, 88, 89, 90, 91, 135, 137, 138, 139, 140, 141, 142, 143, 144, 194, 195, 196, 197, 198, 199, 200, 201, 202, 203, 204, 205, 206, 207, 208, 209, 211, 212, 261, 304, 305, 306, 308, 309, 310, 313, 314], 1.0, 'REPLACE')
_vg = ob_cylinder_001.vertex_groups.new(name='Bone.012')
for _i, _w in zip([35, 38, 39, 42, 43, 44, 45, 46, 47, 48, 49, 50, 51, 52, 53, 54, 55, 56, 57, 58, 59, 60, 61, 62, 63, 64, 65, 66, 67, 68, 69, 70, 71, 72, 73, 74, 75, 76, 77, 78, 79, 80, 81, 82, 83, 84, 85, 86, 87, 135, 136, 137, 138, 139, 140, 141, 142, 170, 171, 173, 176, 178, 179, 180, 181, 182, 183, 184, 185, 186, 187, 188, 189, 190, 191, 192, 193, 194, 195, 196, 197, 198, 199, 200, 201, 202, 203, 204, 205, 206, 207, 208, 209, 261, 262, 293, 294, 301, 302, 305, 306, 309, 310], [1.0, 1.0, 1.0, 1.0, 1.0, 1.0, 1.0, 1.0, 1.0, 1.0, 1.0, 1.0, 1.0, 1.0, 1.0, 1.0, 1.0, 1.0, 1.0, 1.0, 1.0, 1.0, 1.0, 1.0, 1.0, 1.0, 1.0, 1.0, 1.0, 1.0, 1.0, 1.0, 1.0, 1.0, 1.0, 1.0, 1.0, 1.0, 1.0, 1.0, 1.0, 1.0, 1.0, 1.0, 1.0, 1.0, 1.0, 1.0, 1.0, 1.0, 1.0, 1.0, 0.3117, 1.0, 1.0, 1.0, 1.0, 1.0, 1.0, 1.0, 1.0, 1.0, 1.0, 1.0, 1.0, 1.0, 1.0, 1.0, 1.0, 1.0, 1.0, 1.0, 1.0, 1.0, 1.0, 1.0, 1.0, 1.0, 0.915, 1.0, 1.0, 1.0, 1.0, 1.0, 1.0, 1.0, 1.0, 1.0, 1.0, 1.0, 1.0, 1.0, 1.0, 1.0, 1.0, 1.0, 1.0, 1.0, 1.0, 1.0, 0.1283, 1.0, 1.0]): _vg.add([_i], _w, 'REPLACE')
_vg = ob_cylinder_001.vertex_groups.new(name='Bone.014')
for _i, _w in zip([154, 155, 156, 157, 158, 159, 160, 161, 166, 167, 168, 169, 170, 171, 172, 173, 174, 175, 176, 177, 178, 179, 180, 181, 182, 183, 184, 185, 186, 187, 188, 189], [0.04574, 0.445, 0.0379, 0.4389, 0.1663, 0.3831, 0.1445, 0.327, 0.8831, 0.9397, 0.8949, 0.9305, 0.946, 0.8825, 0.9801, 0.9453, 0.9051, 0.9722, 0.9113, 0.9538, 0.1125, 0.1162, 0.479, 0.631, 0.4193, 0.1712, 0.007929, 0.04272, 0.1054, 0.1834, 0.09366, 0.07179]): _vg.add([_i], _w, 'REPLACE')
_vg = ob_cylinder_001.vertex_groups.new(name='Bone.017')
for _i, _w in zip([154, 155, 156, 157, 158, 159, 160, 161, 162, 163, 164, 165, 166, 167, 168, 169, 174, 177], [0.9521, 0.5549, 0.956, 0.561, 0.8337, 0.6162, 0.8554, 0.6728, 0.9931, 0.9955, 0.9879, 0.9896, 0.1166, 0.05765, 0.1046, 0.06863, 0.09466, 0.04]): _vg.add([_i], _w, 'REPLACE')
_m = ob_cylinder_001.modifiers.new('Armature', 'ARMATURE')
_m.object = ob_armature
_m.use_bone_envelopes = True
ob_lamp.location = (3.904, 1.382, 5.653)
ob_lamp.rotation_euler = (0.6503, 0.05522, 1.866)
ob_lamp.scale = (0.9527, 0.9527, 0.9527)
ob_lamp.lock_rotations_4d = False
ob_lamp.empty_display_type = 'ARROWS'
ob_lamp.color = (0.0, 0.0, 0.0, 0.0)
ob_lamp.lineart.crease_threshold = 0.0
ob_camera.location = (7.148, -6.207, 5.119)
ob_camera.rotation_euler = (1.109, 0.01082, 0.8149)
ob_camera.scale = (0.9527, 0.9527, 0.9527)
ob_camera.lock_rotations_4d = False
ob_camera.empty_display_type = 'ARROWS'
ob_camera.color = (0.0, 0.0, 0.0, 0.0)
ob_camera.display_type = 'WIRE'
ob_camera.lineart.crease_threshold = 0.0

# ---- collection membership
col_collection_1.objects.link(ob_armature)
col_collection_1.objects.link(ob_cylinder_001)
col_collection_1.objects.link(ob_lamp)
col_collection_1.objects.link(ob_camera)

# ---- scene / render settings (as saved in the file)
scene.camera = ob_camera
scene.frame_start = 1; scene.frame_end = 9; scene.frame_set(1)
scene.render.engine = 'BLENDER_EEVEE_NEXT'
scene.render.image_settings.file_format = 'JPEG'
scene.render.image_settings.color_mode = 'RGB'
scene.render.image_settings.compression = 90
scene.render.resolution_x = 800
scene.render.resolution_y = 600
scene.render.pixel_aspect_x = 100.0
scene.render.pixel_aspect_y = 100.0
scene.render.fps = 25
scene.render.dither_intensity = 0.0
scene.render.use_compositing = False
scene.render.use_sequencer = False
scene.render.bake_margin = 2
scene.render.bake_bias = 0.0
scene.render.use_stamp_time = False
scene.render.use_stamp_date = False
scene.render.use_stamp_frame = False
scene.render.use_stamp_camera = False
scene.render.use_stamp_scene = False
scene.render.use_stamp_filename = False
scene.render.use_stamp_render_time = False
scene.render.stamp_font_size = 0
scene.cycles.use_denoising = False
scene.cycles.samples = 10
scene.cycles.sampling_pattern = 'TABULATED_SOBOL'
scene.cycles.light_sampling_threshold = 0.0
scene.cycles.use_adaptive_sampling = False
scene.cycles.use_light_tree = False
scene.cycles.blur_glossy = 0.0
scene.cycles.volume_bounces = 1
scene.cycles.pixel_filter_type = 'GAUSSIAN'
scene.cycles.sample_clamp_indirect = 0.0
scene.view_settings.view_transform = 'Raw'
bpy.context.view_layer.update()
